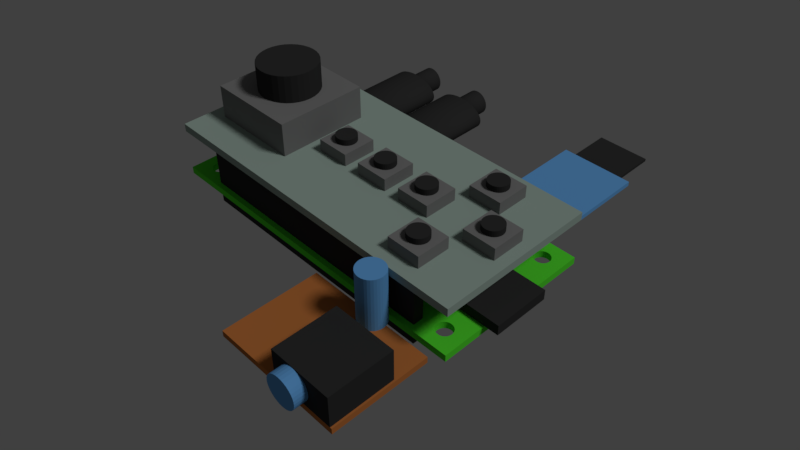 # Source: Pi_Zero.blend  (saved by Blender 2.78.0; exported with 4.5.12 LTS)
import bpy
from mathutils import Matrix  # noqa: F401  (used for matrix-valued properties, if any)

bpy.ops.wm.read_factory_settings(use_empty=True)
scene = bpy.context.scene
scene.name = 'Scene'

# ---- collections
col_collection_1 = bpy.data.collections.new('Collection 1'); scene.collection.children.link(col_collection_1)

# ---- materials (node trees are filled in below, after node groups)
mat_gpio_pins = bpy.data.materials.new('GPIO_Pins')
mat_gpio_pins.alpha_threshold = 0.0
mat_gpio_pins.use_transparent_shadow = False
mat_gpio_pins.diffuse_color = (0.03522, 0.03522, 0.03522, 1.0)
mat_gpio_pins.roughness = 0.5
mat_aluminum = bpy.data.materials.new('Aluminum')
mat_aluminum.alpha_threshold = 0.0
mat_aluminum.use_transparent_shadow = False
mat_aluminum.diffuse_color = (0.214, 0.214, 0.214, 1.0)
mat_aluminum.roughness = 0.5
mat_pcb = bpy.data.materials.new('PCB')
mat_pcb.alpha_threshold = 0.0
mat_pcb.use_transparent_shadow = False
mat_pcb.diffuse_color = (0.139, 0.4002, 0.8, 1.0)
mat_pcb.roughness = 0.5
mat_pcb.line_color = (0.0, 0.0, 0.0, 1.0)
mat_perfboard = bpy.data.materials.new('Perfboard')
mat_perfboard.alpha_threshold = 0.0
mat_perfboard.use_transparent_shadow = False
mat_perfboard.diffuse_color = (0.5277, 0.1783, 0.04741, 1.0)
mat_perfboard.roughness = 0.5
mat_joy_bonnet_pcb = bpy.data.materials.new('Joy_Bonnet_PCB')
mat_joy_bonnet_pcb.alpha_threshold = 0.0
mat_joy_bonnet_pcb.use_transparent_shadow = False
mat_joy_bonnet_pcb.diffuse_color = (0.3482, 0.448, 0.3967, 1.0)
mat_joy_bonnet_pcb.roughness = 0.5
mat_joy_bonnet_pcb.line_color = (0.0, 0.0, 0.0, 1.0)
mat_pi_zero_pcb = bpy.data.materials.new('Pi_Zero_PCB')
mat_pi_zero_pcb.alpha_threshold = 0.0
mat_pi_zero_pcb.use_transparent_shadow = False
mat_pi_zero_pcb.diffuse_color = (0.09779, 0.8, 0.03533, 1.0)
mat_pi_zero_pcb.roughness = 0.5
mat_pi_zero_pcb.line_color = (0.0, 0.0, 0.0, 1.0)

# ---- material node trees

# ---- world
world_world = bpy.data.worlds.new('World'); scene.world = world_world
world_world.color = (0.05088, 0.05088, 0.05088)
world_world.use_sun_shadow = False
world_world.sun_shadow_jitter_overblur = 0.0
world_world.cycles.sampling_method = 'MANUAL'

# ---- cameras
cam_camera = bpy.data.cameras.new('Camera')
cam_camera.clip_end = 185.1
cam_camera.lens = 35.0
cam_camera.sensor_width = 32.0
cam_camera.sensor_height = 18.0
cam_camera.ortho_scale = 7.314
cam_camera.dof.focus_distance = 0.0
cam_camera.dof.aperture_fstop = 128.0

# ---- lights
light_lamp = bpy.data.lights.new('Lamp', 'SUN')
light_lamp.transmission_factor = 0.0
light_lamp.cutoff_distance = 30.0
light_lamp.angle = 0.1993
light_lamp.energy = 1.0
light_lamp.shadow_buffer_clip_start = 1.001
light_lamp.shadow_soft_size = 0.1
light_lamp.shadow_cascade_max_distance = 1000.0

# ---- meshes
me_cylinder_005 = bpy.data.meshes.new('Cylinder.005')
me_cylinder_005.from_pydata([(1.568e-08, 0.4533, -1.616), (6.55e-09, 0.4533, -1.002), (0.1559, 0.4446, -1.616), (0.1559, 0.4446, -1.002), (0.3058, 0.4188, -1.616), (0.3058, 0.4188, -1.002), (0.4439, 0.3769, -1.616), (0.4439, 0.3769, -1.002), (0.565, 0.3205, -1.616), (0.565, 0.3205, -1.002), (0.6644, 0.2518, -1.616), (0.6644, 0.2518, -1.002), (0.7382, 0.1735, -1.616), (0.7382, 0.1735, -1.002), (0.7837, 0.08843, -1.616), (0.7837, 0.08843, -1.002), (0.799, 5.424e-08, -1.616), (0.799, 1.42e-08, -1.002), (0.7837, -0.08843, -1.616), (0.7837, -0.08843, -1.002), (0.7382, -0.1735, -1.616), (0.7382, -0.1735, -1.002), (0.6644, -0.2518, -1.616), (0.6644, -0.2518, -1.002), (0.565, -0.3205, -1.616), (0.565, -0.3205, -1.002), (0.4439, -0.3769, -1.616), (0.4439, -0.3769, -1.002), (0.3058, -0.4188, -1.616), (0.3058, -0.4188, -1.002), (0.1559, -0.4446, -1.616), (0.1559, -0.4446, -1.002), (-2.669e-07, -0.4533, -1.616), (-2.76e-07, -0.4533, -1.002), (-0.1559, -0.4446, -1.616), (-0.1559, -0.4446, -1.002), (-0.3058, -0.4188, -1.616), (-0.3058, -0.4188, -1.002), (-0.4439, -0.3769, -1.616), (-0.4439, -0.3769, -1.002), (-0.565, -0.3205, -1.616), (-0.565, -0.3205, -1.002), (-0.6644, -0.2518, -1.616), (-0.6644, -0.2518, -1.002), (-0.7382, -0.1735, -1.616), (-0.7382, -0.1735, -1.002), (-0.7837, -0.08843, -1.616), (-0.7837, -0.08843, -1.002), (-0.799, 4.577e-07, -1.616), (-0.799, 4.177e-07, -1.002), (-0.7837, 0.08843, -1.616), (-0.7837, 0.08843, -1.002), (-0.7382, 0.1735, -1.616), (-0.7382, 0.1735, -1.002), (-0.6644, 0.2518, -1.616), (-0.6644, 0.2518, -1.002), (-0.565, 0.3205, -1.616), (-0.565, 0.3205, -1.002), (-0.4439, 0.3769, -1.616), (-0.4439, 0.3769, -1.002), (-0.3058, 0.4188, -1.616), (-0.3058, 0.4188, -1.002), (-0.1559, 0.4446, -1.616), (-0.1559, 0.4446, -1.002), (0.0, 1.0, -1.0), (0.0, 1.0, 1.0), (0.1951, 0.9808, -1.0), (0.1951, 0.9808, 1.0), (0.3827, 0.9239, -1.0), (0.3827, 0.9239, 1.0), (0.5556, 0.8315, -1.0), (0.5556, 0.8315, 1.0), (0.7071, 0.7071, -1.0), (0.7071, 0.7071, 1.0), (0.8315, 0.5556, -1.0), (0.8315, 0.5556, 1.0), (0.9239, 0.3827, -1.0), (0.9239, 0.3827, 1.0), (0.9808, 0.1951, -1.0), (0.9808, 0.1951, 1.0), (1.0, 7.55e-08, -1.0), (1.0, 7.55e-08, 1.0), (0.9808, -0.1951, -1.0), (0.9808, -0.1951, 1.0), (0.9239, -0.3827, -1.0), (0.9239, -0.3827, 1.0), (0.8315, -0.5556, -1.0), (0.8315, -0.5556, 1.0), (0.7071, -0.7071, -1.0), (0.7071, -0.7071, 1.0), (0.5556, -0.8315, -1.0), (0.5556, -0.8315, 1.0), (0.3827, -0.9239, -1.0), (0.3827, -0.9239, 1.0), (0.1951, -0.9808, -1.0), (0.1951, -0.9808, 1.0), (-3.258e-07, -1.0, -1.0), (-3.258e-07, -1.0, 1.0), (-0.1951, -0.9808, -1.0), (-0.1951, -0.9808, 1.0), (-0.3827, -0.9239, -1.0), (-0.3827, -0.9239, 1.0), (-0.5556, -0.8315, -1.0), (-0.5556, -0.8315, 1.0), (-0.7071, -0.7071, -1.0), (-0.7071, -0.7071, 1.0), (-0.8315, -0.5556, -1.0), (-0.8315, -0.5556, 1.0), (-0.9239, -0.3827, -1.0), (-0.9239, -0.3827, 1.0), (-0.9808, -0.1951, -1.0), (-0.9808, -0.1951, 1.0), (-1.0, 9.656e-07, -1.0), (-1.0, 9.656e-07, 1.0), (-0.9808, 0.1951, -1.0), (-0.9808, 0.1951, 1.0), (-0.9239, 0.3827, -1.0), (-0.9239, 0.3827, 1.0), (-0.8315, 0.5556, -1.0), (-0.8315, 0.5556, 1.0), (-0.7071, 0.7071, -1.0), (-0.7071, 0.7071, 1.0), (-0.5556, 0.8315, -1.0), (-0.5556, 0.8315, 1.0), (-0.3827, 0.9239, -1.0), (-0.3827, 0.9239, 1.0), (-0.1951, 0.9808, -1.0), (-0.1951, 0.9808, 1.0), (-0.3182, 0.6355, 1.004), (-0.3182, -0.6355, 1.004), (0.03255, -0.6309, 1.004), (0.06973, -0.617, 1.004), (0.1058, -0.5942, 1.004), (0.1403, -0.5627, 1.004), (0.1726, -0.523, 1.004), (0.2024, -0.4757, 1.004), (0.2291, -0.4214, 1.004), (0.2524, -0.361, 1.004), (0.272, -0.2953, 1.004), (0.2875, -0.2254, 1.004), (0.2987, -0.1521, 1.004), (0.3056, -0.0766, 1.004), (-0.005183, -0.6355, 1.004), (0.3078, 1.933e-07, 1.004), (0.03255, 0.6309, 1.004), (0.06973, 0.617, 1.004), (0.1058, 0.5942, 1.004), (0.1403, 0.5627, 1.004), (0.1726, 0.523, 1.004), (0.2024, 0.4757, 1.004), (0.2291, 0.4214, 1.004), (0.2524, 0.361, 1.004), (0.272, 0.2953, 1.004), (0.2875, 0.2254, 1.004), (0.2987, 0.1521, 1.004), (0.3056, 0.0766, 1.004), (-0.005182, 0.6355, 1.004), (0.3078, 1.933e-07, 1.004), (-0.3182, 0.6355, 1.004), (-0.3182, -0.6355, 1.004), (-0.3182, -0.6355, 1.824), (-0.3182, 0.6355, 1.824), (0.3078, -2.732e-07, 1.824), (-0.005182, 0.6355, 1.824), (0.3056, 0.0766, 1.824), (0.2987, 0.1521, 1.824), (0.2875, 0.2254, 1.824), (0.272, 0.2953, 1.824), (0.2524, 0.361, 1.824), (0.2291, 0.4214, 1.824), (0.2024, 0.4757, 1.824), (0.1726, 0.523, 1.824), (0.1403, 0.5627, 1.824), (0.1058, 0.5942, 1.824), (0.06973, 0.617, 1.824), (0.03255, 0.6309, 1.824), (0.3078, -2.732e-07, 1.824), (-0.005182, -0.6355, 1.824), (0.3056, -0.0766, 1.824), (0.2987, -0.1521, 1.824), (0.2875, -0.2254, 1.824), (0.272, -0.2953, 1.824), (0.2524, -0.361, 1.824), (0.2291, -0.4214, 1.824), (0.2024, -0.4757, 1.824), (0.1726, -0.523, 1.824), (0.1403, -0.5627, 1.824), (0.1058, -0.5942, 1.824), (0.06973, -0.617, 1.824), (0.03255, -0.6309, 1.824), (-0.3182, -0.6355, 1.824), (-0.3182, 0.6355, 1.824)], [], [(0, 1, 3, 2), (2, 3, 5, 4), (4, 5, 7, 6), (6, 7, 9, 8), (8, 9, 11, 10), (10, 11, 13, 12), (12, 13, 15, 14), (14, 15, 17, 16), (16, 17, 19, 18), (18, 19, 21, 20), (20, 21, 23, 22), (22, 23, 25, 24), (24, 25, 27, 26), (26, 27, 29, 28), (28, 29, 31, 30), (30, 31, 33, 32), (32, 33, 35, 34), (34, 35, 37, 36), (36, 37, 39, 38), (38, 39, 41, 40), (40, 41, 43, 42), (42, 43, 45, 44), (44, 45, 47, 46), (46, 47, 49, 48), (48, 49, 51, 50), (50, 51, 53, 52), (52, 53, 55, 54), (54, 55, 57, 56), (56, 57, 59, 58), (58, 59, 61, 60), (3, 1, 63, 61, 59, 57, 55, 53, 51, 49, 47, 45, 43, 41, 39, 37, 35, 33, 31, 29, 27, 25, 23, 21, 19, 17, 15, 13, 11, 9, 7, 5), (60, 61, 63, 62), (62, 63, 1, 0), (0, 2, 4, 6, 8, 10, 12, 14, 16, 18, 20, 22, 24, 26, 28, 30, 32, 34, 36, 38, 40, 42, 44, 46, 48, 50, 52, 54, 56, 58, 60, 62), (64, 65, 67, 66), (66, 67, 69, 68), (68, 69, 71, 70), (70, 71, 73, 72), (72, 73, 75, 74), (74, 75, 77, 76), (76, 77, 79, 78), (78, 79, 81, 80), (80, 81, 83, 82), (82, 83, 85, 84), (84, 85, 87, 86), (86, 87, 89, 88), (88, 89, 91, 90), (90, 91, 93, 92), (92, 93, 95, 94), (94, 95, 97, 96), (96, 97, 99, 98), (98, 99, 101, 100), (100, 101, 103, 102), (102, 103, 105, 104), (104, 105, 107, 106), (106, 107, 109, 108), (108, 109, 111, 110), (110, 111, 113, 112), (112, 113, 115, 114), (114, 115, 117, 116), (116, 117, 119, 118), (118, 119, 121, 120), (120, 121, 123, 122), (122, 123, 125, 124), (67, 65, 127, 125, 123, 121, 119, 117, 115, 113, 111, 109, 107, 105, 103, 101, 99, 97, 95, 93, 91, 89, 87, 85, 83, 81, 79, 77, 75, 73, 71, 69), (124, 125, 127, 126), (126, 127, 65, 64), (64, 66, 68, 70, 72, 74, 76, 78, 80, 82, 84, 86, 88, 90, 92, 94, 96, 98, 100, 102, 104, 106, 108, 110, 112, 114, 116, 118, 120, 122, 124, 126), (172, 171, 148, 147), (180, 181, 138, 139), (160, 177, 189, 188, 187, 186, 185, 184, 183, 182, 181, 180, 179, 178, 176, 162, 164, 165, 166, 167, 168, 169, 170, 171, 172, 173, 174, 175, 163, 161), (161, 191, 190, 160), (169, 168, 151, 150), (189, 177, 142, 130), (182, 183, 136, 137), (162, 176, 143, 157), (170, 169, 150, 149), (175, 174, 145, 144), (181, 182, 137, 138), (190, 191, 128, 129), (171, 170, 149, 148), (160, 190, 129, 159), (173, 172, 147, 146), (158, 159, 129, 128), (179, 180, 139, 140), (176, 178, 141, 143), (166, 165, 154, 153), (174, 173, 146, 145), (165, 164, 155, 154), (159, 158, 156, 144, 145, 146, 147, 148, 149, 150, 151, 152, 153, 154, 155, 157, 143, 141, 140, 139, 138, 137, 136, 135, 134, 133, 132, 131, 130, 142), (186, 187, 132, 133), (187, 188, 131, 132), (191, 161, 158, 128), (185, 186, 133, 134), (164, 162, 157, 155), (178, 179, 140, 141), (167, 166, 153, 152), (161, 163, 156, 158), (184, 185, 134, 135), (188, 189, 130, 131), (168, 167, 152, 151), (177, 160, 159, 142), (183, 184, 135, 136), (163, 175, 144, 156)])
me_cylinder_005.polygons.foreach_set('use_smooth', [1, 1, 1, 1, 1, 1, 1, 1, 1, 1, 1, 1, 1, 1, 1, 1, 1, 1, 1, 1, 1, 1, 1, 1, 1, 1, 1, 1, 1, 1, 1, 1, 1, 1, 1, 1, 1, 1, 1, 1, 1, 1, 1, 1, 1, 1, 1, 1, 1, 1, 1, 1, 1, 1, 1, 1, 1, 1, 1, 1, 1, 1, 1, 1, 1, 1, 1, 1, 0, 0, 0, 0, 0, 0, 0, 0, 0, 0, 0, 0, 0, 0, 0, 0, 0, 0, 0, 0, 0, 0, 0, 0, 0, 0, 0, 0, 0, 0, 0, 0, 0, 0, 0, 0])
me_cylinder_005.polygons.foreach_set('material_index', [0, 0, 0, 0, 0, 0, 0, 0, 0, 0, 0, 0, 0, 0, 0, 0, 0, 0, 0, 0, 0, 0, 0, 0, 0, 0, 0, 0, 0, 0, 0, 0, 0, 0, 0, 0, 0, 0, 0, 0, 0, 0, 0, 0, 0, 0, 0, 0, 0, 0, 0, 0, 0, 0, 0, 0, 0, 0, 0, 0, 0, 0, 0, 0, 0, 0, 0, 0, 1, 1, 1, 1, 1, 1, 1, 1, 1, 1, 1, 1, 1, 1, 1, 1, 1, 1, 1, 1, 1, 1, 1, 1, 1, 1, 1, 1, 1, 1, 1, 1, 1, 1, 1, 1])
me_cylinder_005.materials.append(mat_gpio_pins)
me_cylinder_005.materials.append(mat_aluminum)
me_cylinder_005.use_remesh_preserve_volume = False
me_cylinder_005.use_remesh_preserve_attributes = False
me_cylinder_005.use_mirror_vertex_groups = False
me_cylinder_005.update()
me_cube_003 = bpy.data.meshes.new('Cube.003')
me_cube_003.from_pydata([(-0.7087, 0.8222, -0.5682), (-0.7087, 0.8222, 0.5682), (-0.7087, 1.964, -0.5682), (-0.7087, 1.964, 0.5682), (0.7087, 0.8222, -0.5682), (0.7087, 0.8222, 0.5682), (0.7087, 1.964, -0.5682), (0.7087, 1.964, 0.5682), (-0.7539, -0.967, 4.57), (0.7557, -0.967, 4.57), (0.0009272, -0.967, -0.9071), (0.7557, -0.967, 1.832), (0.09191, -0.967, -0.8871), (0.1816, -0.967, -0.8275), (0.2686, -0.967, -0.7291), (0.3517, -0.967, -0.5934), (0.4297, -0.967, -0.4223), (0.5014, -0.967, -0.2184), (0.5659, -0.967, 0.01547), (0.6221, -0.967, 0.2758), (0.6693, -0.967, 0.5588), (0.7067, -0.967, 0.8604), (0.7338, -0.967, 1.176), (0.7502, -0.967, 1.501), (0.0009272, -0.967, -0.9071), (-0.7539, -0.967, 1.832), (-0.09005, -0.967, -0.8871), (-0.1797, -0.967, -0.8275), (-0.2667, -0.967, -0.7291), (-0.3498, -0.967, -0.5934), (-0.4278, -0.967, -0.4223), (-0.4996, -0.967, -0.2184), (-0.564, -0.967, 0.01547), (-0.6202, -0.967, 0.2758), (-0.6674, -0.967, 0.5588), (-0.7048, -0.967, 0.8604), (-0.7319, -0.967, 1.176), (-0.7484, -0.967, 1.501), (-0.7539, -0.967, 4.57), (0.7557, -0.967, 4.57), (0.7557, -2.115, 4.57), (-0.7539, -2.115, 4.57), (-0.7484, -2.115, 1.501), (-0.7319, -2.115, 1.176), (-0.7048, -2.115, 0.8604), (-0.6674, -2.115, 0.5588), (-0.6202, -2.115, 0.2758), (-0.564, -2.115, 0.01547), (-0.4996, -2.115, -0.2184), (-0.4278, -2.115, -0.4223), (-0.3498, -2.115, -0.5934), (-0.2667, -2.115, -0.7291), (-0.1797, -2.115, -0.8275), (-0.09005, -2.115, -0.8871), (-0.7539, -2.115, 1.832), (0.0009266, -2.115, -0.9071), (0.7502, -2.115, 1.501), (0.7338, -2.115, 1.176), (0.7067, -2.115, 0.8604), (0.6693, -2.115, 0.5588), (0.6221, -2.115, 0.2758), (0.5659, -2.115, 0.01547), (0.5014, -2.115, -0.2184), (0.4297, -2.115, -0.4223), (0.3517, -2.115, -0.5934), (0.2686, -2.115, -0.7291), (0.1816, -2.115, -0.8275), (0.09191, -2.115, -0.8871), (0.7557, -2.115, 1.832), (0.0009266, -2.115, -0.9071), (0.7557, -2.115, 4.57), (-0.7539, -2.115, 4.57), (-1.0, -1.0, -1.0), (-1.0, -1.0, 1.0), (-1.0, 1.0, -1.0), (-1.0, 1.0, 1.0), (1.0, -1.0, -1.0), (1.0, -1.0, 1.0), (1.0, 1.0, -1.0), (1.0, 1.0, 1.0)], [], [(0, 1, 3, 2), (2, 3, 7, 6), (6, 7, 5, 4), (4, 5, 1, 0), (2, 6, 4, 0), (7, 3, 1, 5), (8, 9, 11, 23, 22, 21, 20, 19, 18, 17, 16, 15, 14, 13, 12, 10, 24, 26, 27, 28, 29, 30, 31, 32, 33, 34, 35, 36, 37, 25), (9, 8, 38, 39), (38, 8, 71, 41), (27, 26, 53, 52), (29, 28, 51, 50), (10, 12, 67, 69), (19, 20, 59, 60), (11, 9, 70, 68), (28, 27, 52, 51), (37, 36, 43, 42), (9, 39, 40, 70), (8, 25, 54, 71), (20, 21, 58, 59), (24, 10, 69, 55), (39, 38, 41, 40), (70, 40, 41, 71), (21, 22, 57, 58), (23, 11, 68, 56), (32, 31, 48, 47), (25, 37, 42, 54), (33, 32, 47, 46), (71, 54, 42, 43, 44, 45, 46, 47, 48, 49, 50, 51, 52, 53, 55, 69, 67, 66, 65, 64, 63, 62, 61, 60, 59, 58, 57, 56, 68, 70), (15, 16, 63, 64), (14, 15, 64, 65), (26, 24, 55, 53), (16, 17, 62, 63), (34, 33, 46, 45), (22, 23, 56, 57), (31, 30, 49, 48), (13, 14, 65, 66), (17, 18, 61, 62), (35, 34, 45, 44), (30, 29, 50, 49), (12, 13, 66, 67), (18, 19, 60, 61), (36, 35, 44, 43), (72, 73, 75, 74), (74, 75, 79, 78), (78, 79, 77, 76), (76, 77, 73, 72), (74, 78, 76, 72), (79, 75, 73, 77)])
me_cube_003.polygons.foreach_set('material_index', [1, 1, 1, 1, 1, 1, 2, 2, 2, 2, 2, 2, 2, 2, 2, 2, 2, 2, 2, 2, 2, 2, 2, 2, 2, 2, 2, 2, 2, 2, 2, 2, 2, 2, 2, 2, 2, 2, 2, 2, 2, 2, 0, 0, 0, 0, 0, 0])
me_cube_003.materials.append(mat_pcb)
me_cube_003.materials.append(mat_gpio_pins)
me_cube_003.materials.append(mat_aluminum)
me_cube_003.use_remesh_preserve_volume = False
me_cube_003.use_remesh_preserve_attributes = False
me_cube_003.use_mirror_vertex_groups = False
me_cube_003.update()
me_cylinder_004 = bpy.data.meshes.new('Cylinder.004')
me_cylinder_004.from_pydata([(1.568e-08, 0.4533, -1.616), (6.55e-09, 0.4533, -1.002), (0.1559, 0.4446, -1.616), (0.1559, 0.4446, -1.002), (0.3058, 0.4188, -1.616), (0.3058, 0.4188, -1.002), (0.4439, 0.3769, -1.616), (0.4439, 0.3769, -1.002), (0.565, 0.3205, -1.616), (0.565, 0.3205, -1.002), (0.6644, 0.2518, -1.616), (0.6644, 0.2518, -1.002), (0.7382, 0.1735, -1.616), (0.7382, 0.1735, -1.002), (0.7837, 0.08843, -1.616), (0.7837, 0.08843, -1.002), (0.799, 5.424e-08, -1.616), (0.799, 1.42e-08, -1.002), (0.7837, -0.08843, -1.616), (0.7837, -0.08843, -1.002), (0.7382, -0.1735, -1.616), (0.7382, -0.1735, -1.002), (0.6644, -0.2518, -1.616), (0.6644, -0.2518, -1.002), (0.565, -0.3205, -1.616), (0.565, -0.3205, -1.002), (0.4439, -0.3769, -1.616), (0.4439, -0.3769, -1.002), (0.3058, -0.4188, -1.616), (0.3058, -0.4188, -1.002), (0.1559, -0.4446, -1.616), (0.1559, -0.4446, -1.002), (-2.669e-07, -0.4533, -1.616), (-2.76e-07, -0.4533, -1.002), (-0.1559, -0.4446, -1.616), (-0.1559, -0.4446, -1.002), (-0.3058, -0.4188, -1.616), (-0.3058, -0.4188, -1.002), (-0.4439, -0.3769, -1.616), (-0.4439, -0.3769, -1.002), (-0.565, -0.3205, -1.616), (-0.565, -0.3205, -1.002), (-0.6644, -0.2518, -1.616), (-0.6644, -0.2518, -1.002), (-0.7382, -0.1735, -1.616), (-0.7382, -0.1735, -1.002), (-0.7837, -0.08843, -1.616), (-0.7837, -0.08843, -1.002), (-0.799, 4.577e-07, -1.616), (-0.799, 4.177e-07, -1.002), (-0.7837, 0.08843, -1.616), (-0.7837, 0.08843, -1.002), (-0.7382, 0.1735, -1.616), (-0.7382, 0.1735, -1.002), (-0.6644, 0.2518, -1.616), (-0.6644, 0.2518, -1.002), (-0.565, 0.3205, -1.616), (-0.565, 0.3205, -1.002), (-0.4439, 0.3769, -1.616), (-0.4439, 0.3769, -1.002), (-0.3058, 0.4188, -1.616), (-0.3058, 0.4188, -1.002), (-0.1559, 0.4446, -1.616), (-0.1559, 0.4446, -1.002), (0.0, 1.0, -1.0), (0.0, 1.0, 1.0), (0.1951, 0.9808, -1.0), (0.1951, 0.9808, 1.0), (0.3827, 0.9239, -1.0), (0.3827, 0.9239, 1.0), (0.5556, 0.8315, -1.0), (0.5556, 0.8315, 1.0), (0.7071, 0.7071, -1.0), (0.7071, 0.7071, 1.0), (0.8315, 0.5556, -1.0), (0.8315, 0.5556, 1.0), (0.9239, 0.3827, -1.0), (0.9239, 0.3827, 1.0), (0.9808, 0.1951, -1.0), (0.9808, 0.1951, 1.0), (1.0, 7.55e-08, -1.0), (1.0, 7.55e-08, 1.0), (0.9808, -0.1951, -1.0), (0.9808, -0.1951, 1.0), (0.9239, -0.3827, -1.0), (0.9239, -0.3827, 1.0), (0.8315, -0.5556, -1.0), (0.8315, -0.5556, 1.0), (0.7071, -0.7071, -1.0), (0.7071, -0.7071, 1.0), (0.5556, -0.8315, -1.0), (0.5556, -0.8315, 1.0), (0.3827, -0.9239, -1.0), (0.3827, -0.9239, 1.0), (0.1951, -0.9808, -1.0), (0.1951, -0.9808, 1.0), (-3.258e-07, -1.0, -1.0), (-3.258e-07, -1.0, 1.0), (-0.1951, -0.9808, -1.0), (-0.1951, -0.9808, 1.0), (-0.3827, -0.9239, -1.0), (-0.3827, -0.9239, 1.0), (-0.5556, -0.8315, -1.0), (-0.5556, -0.8315, 1.0), (-0.7071, -0.7071, -1.0), (-0.7071, -0.7071, 1.0), (-0.8315, -0.5556, -1.0), (-0.8315, -0.5556, 1.0), (-0.9239, -0.3827, -1.0), (-0.9239, -0.3827, 1.0), (-0.9808, -0.1951, -1.0), (-0.9808, -0.1951, 1.0), (-1.0, 9.656e-07, -1.0), (-1.0, 9.656e-07, 1.0), (-0.9808, 0.1951, -1.0), (-0.9808, 0.1951, 1.0), (-0.9239, 0.3827, -1.0), (-0.9239, 0.3827, 1.0), (-0.8315, 0.5556, -1.0), (-0.8315, 0.5556, 1.0), (-0.7071, 0.7071, -1.0), (-0.7071, 0.7071, 1.0), (-0.5556, 0.8315, -1.0), (-0.5556, 0.8315, 1.0), (-0.3827, 0.9239, -1.0), (-0.3827, 0.9239, 1.0), (-0.1951, 0.9808, -1.0), (-0.1951, 0.9808, 1.0), (-0.3182, 0.6355, 1.004), (-0.3182, -0.6355, 1.004), (0.03255, -0.6309, 1.004), (0.06973, -0.617, 1.004), (0.1058, -0.5942, 1.004), (0.1403, -0.5627, 1.004), (0.1726, -0.523, 1.004), (0.2024, -0.4757, 1.004), (0.2291, -0.4214, 1.004), (0.2524, -0.361, 1.004), (0.272, -0.2953, 1.004), (0.2875, -0.2254, 1.004), (0.2987, -0.1521, 1.004), (0.3056, -0.0766, 1.004), (-0.005183, -0.6355, 1.004), (0.3078, 1.933e-07, 1.004), (0.03255, 0.6309, 1.004), (0.06973, 0.617, 1.004), (0.1058, 0.5942, 1.004), (0.1403, 0.5627, 1.004), (0.1726, 0.523, 1.004), (0.2024, 0.4757, 1.004), (0.2291, 0.4214, 1.004), (0.2524, 0.361, 1.004), (0.272, 0.2953, 1.004), (0.2875, 0.2254, 1.004), (0.2987, 0.1521, 1.004), (0.3056, 0.0766, 1.004), (-0.005182, 0.6355, 1.004), (0.3078, 1.933e-07, 1.004), (-0.3182, 0.6355, 1.004), (-0.3182, -0.6355, 1.004), (-0.3182, -0.6355, 1.824), (-0.3182, 0.6355, 1.824), (0.3078, -2.732e-07, 1.824), (-0.005182, 0.6355, 1.824), (0.3056, 0.0766, 1.824), (0.2987, 0.1521, 1.824), (0.2875, 0.2254, 1.824), (0.272, 0.2953, 1.824), (0.2524, 0.361, 1.824), (0.2291, 0.4214, 1.824), (0.2024, 0.4757, 1.824), (0.1726, 0.523, 1.824), (0.1403, 0.5627, 1.824), (0.1058, 0.5942, 1.824), (0.06973, 0.617, 1.824), (0.03255, 0.6309, 1.824), (0.3078, -2.732e-07, 1.824), (-0.005182, -0.6355, 1.824), (0.3056, -0.0766, 1.824), (0.2987, -0.1521, 1.824), (0.2875, -0.2254, 1.824), (0.272, -0.2953, 1.824), (0.2524, -0.361, 1.824), (0.2291, -0.4214, 1.824), (0.2024, -0.4757, 1.824), (0.1726, -0.523, 1.824), (0.1403, -0.5627, 1.824), (0.1058, -0.5942, 1.824), (0.06973, -0.617, 1.824), (0.03255, -0.6309, 1.824), (-0.3182, -0.6355, 1.824), (-0.3182, 0.6355, 1.824)], [], [(0, 1, 3, 2), (2, 3, 5, 4), (4, 5, 7, 6), (6, 7, 9, 8), (8, 9, 11, 10), (10, 11, 13, 12), (12, 13, 15, 14), (14, 15, 17, 16), (16, 17, 19, 18), (18, 19, 21, 20), (20, 21, 23, 22), (22, 23, 25, 24), (24, 25, 27, 26), (26, 27, 29, 28), (28, 29, 31, 30), (30, 31, 33, 32), (32, 33, 35, 34), (34, 35, 37, 36), (36, 37, 39, 38), (38, 39, 41, 40), (40, 41, 43, 42), (42, 43, 45, 44), (44, 45, 47, 46), (46, 47, 49, 48), (48, 49, 51, 50), (50, 51, 53, 52), (52, 53, 55, 54), (54, 55, 57, 56), (56, 57, 59, 58), (58, 59, 61, 60), (3, 1, 63, 61, 59, 57, 55, 53, 51, 49, 47, 45, 43, 41, 39, 37, 35, 33, 31, 29, 27, 25, 23, 21, 19, 17, 15, 13, 11, 9, 7, 5), (60, 61, 63, 62), (62, 63, 1, 0), (0, 2, 4, 6, 8, 10, 12, 14, 16, 18, 20, 22, 24, 26, 28, 30, 32, 34, 36, 38, 40, 42, 44, 46, 48, 50, 52, 54, 56, 58, 60, 62), (64, 65, 67, 66), (66, 67, 69, 68), (68, 69, 71, 70), (70, 71, 73, 72), (72, 73, 75, 74), (74, 75, 77, 76), (76, 77, 79, 78), (78, 79, 81, 80), (80, 81, 83, 82), (82, 83, 85, 84), (84, 85, 87, 86), (86, 87, 89, 88), (88, 89, 91, 90), (90, 91, 93, 92), (92, 93, 95, 94), (94, 95, 97, 96), (96, 97, 99, 98), (98, 99, 101, 100), (100, 101, 103, 102), (102, 103, 105, 104), (104, 105, 107, 106), (106, 107, 109, 108), (108, 109, 111, 110), (110, 111, 113, 112), (112, 113, 115, 114), (114, 115, 117, 116), (116, 117, 119, 118), (118, 119, 121, 120), (120, 121, 123, 122), (122, 123, 125, 124), (67, 65, 127, 125, 123, 121, 119, 117, 115, 113, 111, 109, 107, 105, 103, 101, 99, 97, 95, 93, 91, 89, 87, 85, 83, 81, 79, 77, 75, 73, 71, 69), (124, 125, 127, 126), (126, 127, 65, 64), (64, 66, 68, 70, 72, 74, 76, 78, 80, 82, 84, 86, 88, 90, 92, 94, 96, 98, 100, 102, 104, 106, 108, 110, 112, 114, 116, 118, 120, 122, 124, 126), (172, 171, 148, 147), (180, 181, 138, 139), (160, 177, 189, 188, 187, 186, 185, 184, 183, 182, 181, 180, 179, 178, 176, 162, 164, 165, 166, 167, 168, 169, 170, 171, 172, 173, 174, 175, 163, 161), (161, 191, 190, 160), (169, 168, 151, 150), (189, 177, 142, 130), (182, 183, 136, 137), (162, 176, 143, 157), (170, 169, 150, 149), (175, 174, 145, 144), (181, 182, 137, 138), (190, 191, 128, 129), (171, 170, 149, 148), (160, 190, 129, 159), (173, 172, 147, 146), (158, 159, 129, 128), (179, 180, 139, 140), (176, 178, 141, 143), (166, 165, 154, 153), (174, 173, 146, 145), (165, 164, 155, 154), (159, 158, 156, 144, 145, 146, 147, 148, 149, 150, 151, 152, 153, 154, 155, 157, 143, 141, 140, 139, 138, 137, 136, 135, 134, 133, 132, 131, 130, 142), (186, 187, 132, 133), (187, 188, 131, 132), (191, 161, 158, 128), (185, 186, 133, 134), (164, 162, 157, 155), (178, 179, 140, 141), (167, 166, 153, 152), (161, 163, 156, 158), (184, 185, 134, 135), (188, 189, 130, 131), (168, 167, 152, 151), (177, 160, 159, 142), (183, 184, 135, 136), (163, 175, 144, 156)])
me_cylinder_004.polygons.foreach_set('use_smooth', [1, 1, 1, 1, 1, 1, 1, 1, 1, 1, 1, 1, 1, 1, 1, 1, 1, 1, 1, 1, 1, 1, 1, 1, 1, 1, 1, 1, 1, 1, 1, 1, 1, 1, 1, 1, 1, 1, 1, 1, 1, 1, 1, 1, 1, 1, 1, 1, 1, 1, 1, 1, 1, 1, 1, 1, 1, 1, 1, 1, 1, 1, 1, 1, 1, 1, 1, 1, 0, 0, 0, 0, 0, 0, 0, 0, 0, 0, 0, 0, 0, 0, 0, 0, 0, 0, 0, 0, 0, 0, 0, 0, 0, 0, 0, 0, 0, 0, 0, 0, 0, 0, 0, 0])
me_cylinder_004.polygons.foreach_set('material_index', [0, 0, 0, 0, 0, 0, 0, 0, 0, 0, 0, 0, 0, 0, 0, 0, 0, 0, 0, 0, 0, 0, 0, 0, 0, 0, 0, 0, 0, 0, 0, 0, 0, 0, 0, 0, 0, 0, 0, 0, 0, 0, 0, 0, 0, 0, 0, 0, 0, 0, 0, 0, 0, 0, 0, 0, 0, 0, 0, 0, 0, 0, 0, 0, 0, 0, 0, 0, 1, 1, 1, 1, 1, 1, 1, 1, 1, 1, 1, 1, 1, 1, 1, 1, 1, 1, 1, 1, 1, 1, 1, 1, 1, 1, 1, 1, 1, 1, 1, 1, 1, 1, 1, 1])
me_cylinder_004.materials.append(mat_gpio_pins)
me_cylinder_004.materials.append(mat_aluminum)
me_cylinder_004.use_remesh_preserve_volume = False
me_cylinder_004.use_remesh_preserve_attributes = False
me_cylinder_004.use_mirror_vertex_groups = False
me_cylinder_004.update()
me_cylinder_003 = bpy.data.meshes.new('Cylinder.003')
me_cylinder_003.from_pydata([(0.0, 1.0, -1.0), (0.0, 1.0, 1.0), (0.1951, 0.9808, -1.0), (0.1951, 0.9808, 1.0), (0.3827, 0.9239, -1.0), (0.3827, 0.9239, 1.0), (0.5556, 0.8315, -1.0), (0.5556, 0.8315, 1.0), (0.7071, 0.7071, -1.0), (0.7071, 0.7071, 1.0), (0.8315, 0.5556, -1.0), (0.8315, 0.5556, 1.0), (0.9239, 0.3827, -1.0), (0.9239, 0.3827, 1.0), (0.9808, 0.1951, -1.0), (0.9808, 0.1951, 1.0), (1.0, 7.55e-08, -1.0), (1.0, 7.55e-08, 1.0), (0.9808, -0.1951, -1.0), (0.9808, -0.1951, 1.0), (0.9239, -0.3827, -1.0), (0.9239, -0.3827, 1.0), (0.8315, -0.5556, -1.0), (0.8315, -0.5556, 1.0), (0.7071, -0.7071, -1.0), (0.7071, -0.7071, 1.0), (0.5556, -0.8315, -1.0), (0.5556, -0.8315, 1.0), (0.3827, -0.9239, -1.0), (0.3827, -0.9239, 1.0), (0.1951, -0.9808, -1.0), (0.1951, -0.9808, 1.0), (-3.258e-07, -1.0, -1.0), (-3.258e-07, -1.0, 1.0), (-0.1951, -0.9808, -1.0), (-0.1951, -0.9808, 1.0), (-0.3827, -0.9239, -1.0), (-0.3827, -0.9239, 1.0), (-0.5556, -0.8315, -1.0), (-0.5556, -0.8315, 1.0), (-0.7071, -0.7071, -1.0), (-0.7071, -0.7071, 1.0), (-0.8315, -0.5556, -1.0), (-0.8315, -0.5556, 1.0), (-0.9239, -0.3827, -1.0), (-0.9239, -0.3827, 1.0), (-0.9808, -0.1951, -1.0), (-0.9808, -0.1951, 1.0), (-1.0, 9.656e-07, -1.0), (-1.0, 9.656e-07, 1.0), (-0.9808, 0.1951, -1.0), (-0.9808, 0.1951, 1.0), (-0.9239, 0.3827, -1.0), (-0.9239, 0.3827, 1.0), (-0.8315, 0.5556, -1.0), (-0.8315, 0.5556, 1.0), (-0.7071, 0.7071, -1.0), (-0.7071, 0.7071, 1.0), (-0.5556, 0.8315, -1.0), (-0.5556, 0.8315, 1.0), (-0.3827, 0.9239, -1.0), (-0.3827, 0.9239, 1.0), (-0.1951, 0.9808, -1.0), (-0.1951, 0.9808, 1.0)], [], [(0, 1, 3, 2), (2, 3, 5, 4), (4, 5, 7, 6), (6, 7, 9, 8), (8, 9, 11, 10), (10, 11, 13, 12), (12, 13, 15, 14), (14, 15, 17, 16), (16, 17, 19, 18), (18, 19, 21, 20), (20, 21, 23, 22), (22, 23, 25, 24), (24, 25, 27, 26), (26, 27, 29, 28), (28, 29, 31, 30), (30, 31, 33, 32), (32, 33, 35, 34), (34, 35, 37, 36), (36, 37, 39, 38), (38, 39, 41, 40), (40, 41, 43, 42), (42, 43, 45, 44), (44, 45, 47, 46), (46, 47, 49, 48), (48, 49, 51, 50), (50, 51, 53, 52), (52, 53, 55, 54), (54, 55, 57, 56), (56, 57, 59, 58), (58, 59, 61, 60), (3, 1, 63, 61, 59, 57, 55, 53, 51, 49, 47, 45, 43, 41, 39, 37, 35, 33, 31, 29, 27, 25, 23, 21, 19, 17, 15, 13, 11, 9, 7, 5), (60, 61, 63, 62), (62, 63, 1, 0), (0, 2, 4, 6, 8, 10, 12, 14, 16, 18, 20, 22, 24, 26, 28, 30, 32, 34, 36, 38, 40, 42, 44, 46, 48, 50, 52, 54, 56, 58, 60, 62)])
me_cylinder_003.materials.append(mat_pcb)
me_cylinder_003.use_remesh_preserve_volume = False
me_cylinder_003.use_remesh_preserve_attributes = False
me_cylinder_003.use_mirror_vertex_groups = False
me_cylinder_003.update()
me_plane_002 = bpy.data.meshes.new('Plane.002')
me_plane_002.from_pydata([(-1.0, -1.0, 0.0), (1.0, -1.0, 0.0), (-1.0, 1.0, 0.0), (1.0, 1.0, 0.0), (-1.0, -1.0, 2.0), (1.0, -1.0, 2.0), (-1.0, 1.0, 2.0), (1.0, 1.0, 2.0)], [], [(0, 2, 3, 1), (4, 5, 7, 6), (3, 2, 6, 7), (0, 1, 5, 4), (1, 3, 7, 5), (2, 0, 4, 6)])
me_plane_002.materials.append(mat_gpio_pins)
me_plane_002.use_remesh_preserve_volume = False
me_plane_002.use_remesh_preserve_attributes = False
me_plane_002.use_mirror_vertex_groups = False
me_plane_002.update()
me_cylinder_002 = bpy.data.meshes.new('Cylinder.002')
me_cylinder_002.from_pydata([(0.0, 1.0, -1.0), (0.0, 1.0, 1.0), (0.1951, 0.9808, -1.0), (0.1951, 0.9808, 1.0), (0.3827, 0.9239, -1.0), (0.3827, 0.9239, 1.0), (0.5556, 0.8315, -1.0), (0.5556, 0.8315, 1.0), (0.7071, 0.7071, -1.0), (0.7071, 0.7071, 1.0), (0.8315, 0.5556, -1.0), (0.8315, 0.5556, 1.0), (0.9239, 0.3827, -1.0), (0.9239, 0.3827, 1.0), (0.9808, 0.1951, -1.0), (0.9808, 0.1951, 1.0), (1.0, 7.55e-08, -1.0), (1.0, 7.55e-08, 1.0), (0.9808, -0.1951, -1.0), (0.9808, -0.1951, 1.0), (0.9239, -0.3827, -1.0), (0.9239, -0.3827, 1.0), (0.8315, -0.5556, -1.0), (0.8315, -0.5556, 1.0), (0.7071, -0.7071, -1.0), (0.7071, -0.7071, 1.0), (0.5556, -0.8315, -1.0), (0.5556, -0.8315, 1.0), (0.3827, -0.9239, -1.0), (0.3827, -0.9239, 1.0), (0.1951, -0.9808, -1.0), (0.1951, -0.9808, 1.0), (-3.258e-07, -1.0, -1.0), (-3.258e-07, -1.0, 1.0), (-0.1951, -0.9808, -1.0), (-0.1951, -0.9808, 1.0), (-0.3827, -0.9239, -1.0), (-0.3827, -0.9239, 1.0), (-0.5556, -0.8315, -1.0), (-0.5556, -0.8315, 1.0), (-0.7071, -0.7071, -1.0), (-0.7071, -0.7071, 1.0), (-0.8315, -0.5556, -1.0), (-0.8315, -0.5556, 1.0), (-0.9239, -0.3827, -1.0), (-0.9239, -0.3827, 1.0), (-0.9808, -0.1951, -1.0), (-0.9808, -0.1951, 1.0), (-1.0, 9.656e-07, -1.0), (-1.0, 9.656e-07, 1.0), (-0.9808, 0.1951, -1.0), (-0.9808, 0.1951, 1.0), (-0.9239, 0.3827, -1.0), (-0.9239, 0.3827, 1.0), (-0.8315, 0.5556, -1.0), (-0.8315, 0.5556, 1.0), (-0.7071, 0.7071, -1.0), (-0.7071, 0.7071, 1.0), (-0.5556, 0.8315, -1.0), (-0.5556, 0.8315, 1.0), (-0.3827, 0.9239, -1.0), (-0.3827, 0.9239, 1.0), (-0.1951, 0.9808, -1.0), (-0.1951, 0.9808, 1.0)], [], [(0, 1, 3, 2), (2, 3, 5, 4), (4, 5, 7, 6), (6, 7, 9, 8), (8, 9, 11, 10), (10, 11, 13, 12), (12, 13, 15, 14), (14, 15, 17, 16), (16, 17, 19, 18), (18, 19, 21, 20), (20, 21, 23, 22), (22, 23, 25, 24), (24, 25, 27, 26), (26, 27, 29, 28), (28, 29, 31, 30), (30, 31, 33, 32), (32, 33, 35, 34), (34, 35, 37, 36), (36, 37, 39, 38), (38, 39, 41, 40), (40, 41, 43, 42), (42, 43, 45, 44), (44, 45, 47, 46), (46, 47, 49, 48), (48, 49, 51, 50), (50, 51, 53, 52), (52, 53, 55, 54), (54, 55, 57, 56), (56, 57, 59, 58), (58, 59, 61, 60), (3, 1, 63, 61, 59, 57, 55, 53, 51, 49, 47, 45, 43, 41, 39, 37, 35, 33, 31, 29, 27, 25, 23, 21, 19, 17, 15, 13, 11, 9, 7, 5), (60, 61, 63, 62), (62, 63, 1, 0), (0, 2, 4, 6, 8, 10, 12, 14, 16, 18, 20, 22, 24, 26, 28, 30, 32, 34, 36, 38, 40, 42, 44, 46, 48, 50, 52, 54, 56, 58, 60, 62)])
me_cylinder_002.materials.append(mat_pcb)
me_cylinder_002.use_remesh_preserve_volume = False
me_cylinder_002.use_remesh_preserve_attributes = False
me_cylinder_002.use_mirror_vertex_groups = False
me_cylinder_002.update()
me_cube_012 = bpy.data.meshes.new('Cube.012')
me_cube_012.from_pydata([(-1.0, -1.0, -1.0), (-1.0, -1.0, 1.0), (-1.0, 1.0, -1.0), (-1.0, 1.0, 1.0), (1.0, -1.0, -1.0), (1.0, -1.0, 1.0), (1.0, 1.0, -1.0), (1.0, 1.0, 1.0)], [], [(0, 1, 3, 2), (2, 3, 7, 6), (6, 7, 5, 4), (4, 5, 1, 0), (2, 6, 4, 0), (7, 3, 1, 5)])
me_cube_012.materials.append(mat_perfboard)
me_cube_012.use_remesh_preserve_volume = False
me_cube_012.use_remesh_preserve_attributes = False
me_cube_012.use_mirror_vertex_groups = False
me_cube_012.update()
me_plane = bpy.data.meshes.new('Plane')
me_plane.from_pydata([(-1.0, -1.0, 0.0), (1.0, -1.0, 0.0), (-1.0, 1.0, 0.0), (1.0, 1.0, 0.0), (-1.0, -1.0, 2.0), (1.0, -1.0, 2.0), (-1.0, 1.0, 2.0), (1.0, 1.0, 2.0)], [], [(0, 2, 3, 1), (4, 5, 7, 6), (3, 2, 6, 7), (0, 1, 5, 4), (1, 3, 7, 5), (2, 0, 4, 6)])
me_plane.materials.append(mat_gpio_pins)
me_plane.use_remesh_preserve_volume = False
me_plane.use_remesh_preserve_attributes = False
me_plane.use_mirror_vertex_groups = False
me_plane.update()
me_plane_001 = bpy.data.meshes.new('Plane.001')
me_plane_001.from_pydata([(-1.0, -1.0, 0.0), (1.0, -1.0, 0.0), (0.0, 1.0, 0.0), (1.0, 0.0, 0.0), (0.1205, 0.9927, 0.0), (0.2393, 0.9709, 0.0), (0.3546, 0.935, 0.0), (0.4647, 0.8855, 0.0), (0.5681, 0.823, 0.0), (0.6631, 0.7485, 0.0), (0.7485, 0.6631, 0.0), (0.823, 0.5681, 0.0), (0.8855, 0.4647, 0.0), (0.935, 0.3546, 0.0), (0.9709, 0.2393, 0.0), (0.9927, 0.1205, 0.0), (0.0, 1.0, 0.0), (-1.0, 0.0, 0.0), (-0.1205, 0.9927, 0.0), (-0.2393, 0.9709, 0.0), (-0.3546, 0.935, 0.0), (-0.4647, 0.8855, 0.0), (-0.5681, 0.823, 0.0), (-0.6631, 0.7485, 0.0), (-0.7485, 0.6631, 0.0), (-0.823, 0.5681, 0.0), (-0.8855, 0.4647, 0.0), (-0.935, 0.3546, 0.0), (-0.9709, 0.2393, 0.0), (-0.9927, 0.1205, 0.0), (-1.0, -1.0, 0.0), (1.0, -1.0, 0.0), (-1.0, -1.0, 5.57), (1.0, -1.0, 5.57), (0.0, 1.0, 5.57), (1.0, 0.0, 5.57), (0.1205, 0.9927, 5.57), (0.2393, 0.9709, 5.57), (0.3546, 0.935, 5.57), (0.4647, 0.8855, 5.57), (0.5681, 0.823, 5.57), (0.6631, 0.7485, 5.57), (0.7485, 0.6631, 5.57), (0.823, 0.5681, 5.57), (0.8855, 0.4647, 5.57), (0.935, 0.3546, 5.57), (0.9709, 0.2393, 5.57), (0.9927, 0.1205, 5.57), (0.0, 1.0, 5.57), (-1.0, 0.0, 5.57), (-0.1205, 0.9927, 5.57), (-0.2393, 0.9709, 5.57), (-0.3546, 0.935, 5.57), (-0.4647, 0.8855, 5.57), (-0.5681, 0.823, 5.57), (-0.6631, 0.7485, 5.57), (-0.7485, 0.6631, 5.57), (-0.823, 0.5681, 5.57), (-0.8855, 0.4647, 5.57), (-0.935, 0.3546, 5.57), (-0.9709, 0.2393, 5.57), (-0.9927, 0.1205, 5.57), (-1.0, -1.0, 5.57), (1.0, -1.0, 5.57)], [], [(0, 17, 29, 28, 27, 26, 25, 24, 23, 22, 21, 20, 19, 18, 16, 2, 4, 5, 6, 7, 8, 9, 10, 11, 12, 13, 14, 15, 3, 1), (1, 31, 30, 0), (32, 33, 35, 47, 46, 45, 44, 43, 42, 41, 40, 39, 38, 37, 36, 34, 48, 50, 51, 52, 53, 54, 55, 56, 57, 58, 59, 60, 61, 49), (33, 32, 62, 63), (23, 24, 56, 55), (8, 7, 39, 40), (24, 25, 57, 56), (7, 6, 38, 39), (25, 26, 58, 57), (6, 5, 37, 38), (26, 27, 59, 58), (5, 4, 36, 37), (27, 28, 60, 59), (4, 2, 34, 36), (1, 3, 35, 33), (28, 29, 61, 60), (17, 0, 32, 49), (3, 15, 47, 35), (29, 17, 49, 61), (2, 16, 48, 34), (15, 14, 46, 47), (30, 31, 63, 62), (16, 18, 50, 48), (14, 13, 45, 46), (0, 30, 62, 32), (18, 19, 51, 50), (13, 12, 44, 45), (31, 1, 33, 63), (19, 20, 52, 51), (12, 11, 43, 44), (20, 21, 53, 52), (11, 10, 42, 43), (21, 22, 54, 53), (10, 9, 41, 42), (22, 23, 55, 54), (9, 8, 40, 41)])
me_plane_001.materials.append(mat_aluminum)
me_plane_001.use_remesh_preserve_volume = False
me_plane_001.use_remesh_preserve_attributes = False
me_plane_001.use_mirror_vertex_groups = False
me_plane_001.update()
me_cube_011 = bpy.data.meshes.new('Cube.011')
me_cube_011.from_pydata([(0.0001273, 0.606, 0.06033), (0.0001273, 0.606, 1.983), (0.1184, 0.5943, 0.06033), (0.1184, 0.5943, 1.983), (0.232, 0.5599, 0.06033), (0.232, 0.5599, 1.983), (0.3368, 0.5039, 0.06033), (0.3368, 0.5039, 1.983), (0.4286, 0.4285, 0.06033), (0.4286, 0.4285, 1.983), (0.504, 0.3367, 0.06033), (0.504, 0.3367, 1.983), (0.56, 0.2319, 0.06033), (0.56, 0.2319, 1.983), (0.5945, 0.1182, 0.06033), (0.5945, 0.1182, 1.983), (0.6061, 4.575e-08, 0.06033), (0.6061, 4.575e-08, 1.983), (0.5945, -0.1182, 0.06033), (0.5945, -0.1182, 1.983), (0.56, -0.2319, 0.06033), (0.56, -0.2319, 1.983), (0.504, -0.3367, 0.06033), (0.504, -0.3367, 1.983), (0.4286, -0.4285, 0.06033), (0.4286, -0.4285, 1.983), (0.3368, -0.5039, 0.06033), (0.3368, -0.5039, 1.983), (0.232, -0.5599, 0.06033), (0.232, -0.5599, 1.983), (0.1183, -0.5943, 0.06033), (0.1183, -0.5943, 1.983), (0.0001271, -0.606, 0.06033), (0.0001271, -0.606, 1.983), (-0.1181, -0.5943, 0.06033), (-0.1181, -0.5943, 1.983), (-0.2318, -0.5599, 0.06033), (-0.2318, -0.5599, 1.983), (-0.3365, -0.5039, 0.06033), (-0.3365, -0.5039, 1.983), (-0.4284, -0.4285, 0.06033), (-0.4284, -0.4285, 1.983), (-0.5037, -0.3367, 0.06033), (-0.5037, -0.3367, 1.983), (-0.5597, -0.2319, 0.06033), (-0.5597, -0.2319, 1.983), (-0.5942, -0.1182, 0.06033), (-0.5942, -0.1182, 1.983), (-0.6059, 5.851e-07, 0.06033), (-0.6059, 5.851e-07, 1.983), (-0.5942, 0.1182, 0.06033), (-0.5942, 0.1182, 1.983), (-0.5597, 0.2319, 0.06033), (-0.5597, 0.2319, 1.983), (-0.5037, 0.3367, 0.06033), (-0.5037, 0.3367, 1.983), (-0.4284, 0.4285, 0.06033), (-0.4284, 0.4285, 1.983), (-0.3365, 0.5039, 0.06033), (-0.3365, 0.5039, 1.983), (-0.2318, 0.5599, 0.06033), (-0.2318, 0.5599, 1.983), (-0.1181, 0.5943, 0.06033), (-0.1181, 0.5943, 1.983), (-1.0, -1.0, -1.0), (-1.0, -1.0, 1.0), (-1.0, 1.0, -1.0), (-1.0, 1.0, 1.0), (1.0, -1.0, -1.0), (1.0, -1.0, 1.0), (1.0, 1.0, -1.0), (1.0, 1.0, 1.0)], [], [(0, 1, 3, 2), (2, 3, 5, 4), (4, 5, 7, 6), (6, 7, 9, 8), (8, 9, 11, 10), (10, 11, 13, 12), (12, 13, 15, 14), (14, 15, 17, 16), (16, 17, 19, 18), (18, 19, 21, 20), (20, 21, 23, 22), (22, 23, 25, 24), (24, 25, 27, 26), (26, 27, 29, 28), (28, 29, 31, 30), (30, 31, 33, 32), (32, 33, 35, 34), (34, 35, 37, 36), (36, 37, 39, 38), (38, 39, 41, 40), (40, 41, 43, 42), (42, 43, 45, 44), (44, 45, 47, 46), (46, 47, 49, 48), (48, 49, 51, 50), (50, 51, 53, 52), (52, 53, 55, 54), (54, 55, 57, 56), (56, 57, 59, 58), (58, 59, 61, 60), (3, 1, 63, 61, 59, 57, 55, 53, 51, 49, 47, 45, 43, 41, 39, 37, 35, 33, 31, 29, 27, 25, 23, 21, 19, 17, 15, 13, 11, 9, 7, 5), (60, 61, 63, 62), (62, 63, 1, 0), (0, 2, 4, 6, 8, 10, 12, 14, 16, 18, 20, 22, 24, 26, 28, 30, 32, 34, 36, 38, 40, 42, 44, 46, 48, 50, 52, 54, 56, 58, 60, 62), (64, 65, 67, 66), (66, 67, 71, 70), (70, 71, 69, 68), (68, 69, 65, 64), (66, 70, 68, 64), (71, 67, 65, 69)])
me_cube_011.polygons.foreach_set('material_index', [1, 1, 1, 1, 1, 1, 1, 1, 1, 1, 1, 1, 1, 1, 1, 1, 1, 1, 1, 1, 1, 1, 1, 1, 1, 1, 1, 1, 1, 1, 1, 1, 1, 1, 0, 0, 0, 0, 0, 0])
me_cube_011.materials.append(mat_aluminum)
me_cube_011.materials.append(mat_gpio_pins)
me_cube_011.use_remesh_preserve_volume = False
me_cube_011.use_remesh_preserve_attributes = False
me_cube_011.use_mirror_vertex_groups = False
me_cube_011.update()
me_cube_010 = bpy.data.meshes.new('Cube.010')
me_cube_010.from_pydata([(0.0001273, 0.606, 0.06033), (0.0001273, 0.606, 1.983), (0.1184, 0.5943, 0.06033), (0.1184, 0.5943, 1.983), (0.232, 0.5599, 0.06033), (0.232, 0.5599, 1.983), (0.3368, 0.5039, 0.06033), (0.3368, 0.5039, 1.983), (0.4286, 0.4285, 0.06033), (0.4286, 0.4285, 1.983), (0.504, 0.3367, 0.06033), (0.504, 0.3367, 1.983), (0.56, 0.2319, 0.06033), (0.56, 0.2319, 1.983), (0.5945, 0.1182, 0.06033), (0.5945, 0.1182, 1.983), (0.6061, 4.575e-08, 0.06033), (0.6061, 4.575e-08, 1.983), (0.5945, -0.1182, 0.06033), (0.5945, -0.1182, 1.983), (0.56, -0.2319, 0.06033), (0.56, -0.2319, 1.983), (0.504, -0.3367, 0.06033), (0.504, -0.3367, 1.983), (0.4286, -0.4285, 0.06033), (0.4286, -0.4285, 1.983), (0.3368, -0.5039, 0.06033), (0.3368, -0.5039, 1.983), (0.232, -0.5599, 0.06033), (0.232, -0.5599, 1.983), (0.1183, -0.5943, 0.06033), (0.1183, -0.5943, 1.983), (0.0001271, -0.606, 0.06033), (0.0001271, -0.606, 1.983), (-0.1181, -0.5943, 0.06033), (-0.1181, -0.5943, 1.983), (-0.2318, -0.5599, 0.06033), (-0.2318, -0.5599, 1.983), (-0.3365, -0.5039, 0.06033), (-0.3365, -0.5039, 1.983), (-0.4284, -0.4285, 0.06033), (-0.4284, -0.4285, 1.983), (-0.5037, -0.3367, 0.06033), (-0.5037, -0.3367, 1.983), (-0.5597, -0.2319, 0.06033), (-0.5597, -0.2319, 1.983), (-0.5942, -0.1182, 0.06033), (-0.5942, -0.1182, 1.983), (-0.6059, 5.851e-07, 0.06033), (-0.6059, 5.851e-07, 1.983), (-0.5942, 0.1182, 0.06033), (-0.5942, 0.1182, 1.983), (-0.5597, 0.2319, 0.06033), (-0.5597, 0.2319, 1.983), (-0.5037, 0.3367, 0.06033), (-0.5037, 0.3367, 1.983), (-0.4284, 0.4285, 0.06033), (-0.4284, 0.4285, 1.983), (-0.3365, 0.5039, 0.06033), (-0.3365, 0.5039, 1.983), (-0.2318, 0.5599, 0.06033), (-0.2318, 0.5599, 1.983), (-0.1181, 0.5943, 0.06033), (-0.1181, 0.5943, 1.983), (-1.0, -1.0, -1.0), (-1.0, -1.0, 1.0), (-1.0, 1.0, -1.0), (-1.0, 1.0, 1.0), (1.0, -1.0, -1.0), (1.0, -1.0, 1.0), (1.0, 1.0, -1.0), (1.0, 1.0, 1.0)], [], [(0, 1, 3, 2), (2, 3, 5, 4), (4, 5, 7, 6), (6, 7, 9, 8), (8, 9, 11, 10), (10, 11, 13, 12), (12, 13, 15, 14), (14, 15, 17, 16), (16, 17, 19, 18), (18, 19, 21, 20), (20, 21, 23, 22), (22, 23, 25, 24), (24, 25, 27, 26), (26, 27, 29, 28), (28, 29, 31, 30), (30, 31, 33, 32), (32, 33, 35, 34), (34, 35, 37, 36), (36, 37, 39, 38), (38, 39, 41, 40), (40, 41, 43, 42), (42, 43, 45, 44), (44, 45, 47, 46), (46, 47, 49, 48), (48, 49, 51, 50), (50, 51, 53, 52), (52, 53, 55, 54), (54, 55, 57, 56), (56, 57, 59, 58), (58, 59, 61, 60), (3, 1, 63, 61, 59, 57, 55, 53, 51, 49, 47, 45, 43, 41, 39, 37, 35, 33, 31, 29, 27, 25, 23, 21, 19, 17, 15, 13, 11, 9, 7, 5), (60, 61, 63, 62), (62, 63, 1, 0), (0, 2, 4, 6, 8, 10, 12, 14, 16, 18, 20, 22, 24, 26, 28, 30, 32, 34, 36, 38, 40, 42, 44, 46, 48, 50, 52, 54, 56, 58, 60, 62), (64, 65, 67, 66), (66, 67, 71, 70), (70, 71, 69, 68), (68, 69, 65, 64), (66, 70, 68, 64), (71, 67, 65, 69)])
me_cube_010.polygons.foreach_set('material_index', [1, 1, 1, 1, 1, 1, 1, 1, 1, 1, 1, 1, 1, 1, 1, 1, 1, 1, 1, 1, 1, 1, 1, 1, 1, 1, 1, 1, 1, 1, 1, 1, 1, 1, 0, 0, 0, 0, 0, 0])
me_cube_010.materials.append(mat_aluminum)
me_cube_010.materials.append(mat_gpio_pins)
me_cube_010.use_remesh_preserve_volume = False
me_cube_010.use_remesh_preserve_attributes = False
me_cube_010.use_mirror_vertex_groups = False
me_cube_010.update()
me_cube_009 = bpy.data.meshes.new('Cube.009')
me_cube_009.from_pydata([(0.0001273, 0.606, 0.06033), (0.0001273, 0.606, 1.983), (0.1184, 0.5943, 0.06033), (0.1184, 0.5943, 1.983), (0.232, 0.5599, 0.06033), (0.232, 0.5599, 1.983), (0.3368, 0.5039, 0.06033), (0.3368, 0.5039, 1.983), (0.4286, 0.4285, 0.06033), (0.4286, 0.4285, 1.983), (0.504, 0.3367, 0.06033), (0.504, 0.3367, 1.983), (0.56, 0.2319, 0.06033), (0.56, 0.2319, 1.983), (0.5945, 0.1182, 0.06033), (0.5945, 0.1182, 1.983), (0.6061, 4.575e-08, 0.06033), (0.6061, 4.575e-08, 1.983), (0.5945, -0.1182, 0.06033), (0.5945, -0.1182, 1.983), (0.56, -0.2319, 0.06033), (0.56, -0.2319, 1.983), (0.504, -0.3367, 0.06033), (0.504, -0.3367, 1.983), (0.4286, -0.4285, 0.06033), (0.4286, -0.4285, 1.983), (0.3368, -0.5039, 0.06033), (0.3368, -0.5039, 1.983), (0.232, -0.5599, 0.06033), (0.232, -0.5599, 1.983), (0.1183, -0.5943, 0.06033), (0.1183, -0.5943, 1.983), (0.0001271, -0.606, 0.06033), (0.0001271, -0.606, 1.983), (-0.1181, -0.5943, 0.06033), (-0.1181, -0.5943, 1.983), (-0.2318, -0.5599, 0.06033), (-0.2318, -0.5599, 1.983), (-0.3365, -0.5039, 0.06033), (-0.3365, -0.5039, 1.983), (-0.4284, -0.4285, 0.06033), (-0.4284, -0.4285, 1.983), (-0.5037, -0.3367, 0.06033), (-0.5037, -0.3367, 1.983), (-0.5597, -0.2319, 0.06033), (-0.5597, -0.2319, 1.983), (-0.5942, -0.1182, 0.06033), (-0.5942, -0.1182, 1.983), (-0.6059, 5.851e-07, 0.06033), (-0.6059, 5.851e-07, 1.983), (-0.5942, 0.1182, 0.06033), (-0.5942, 0.1182, 1.983), (-0.5597, 0.2319, 0.06033), (-0.5597, 0.2319, 1.983), (-0.5037, 0.3367, 0.06033), (-0.5037, 0.3367, 1.983), (-0.4284, 0.4285, 0.06033), (-0.4284, 0.4285, 1.983), (-0.3365, 0.5039, 0.06033), (-0.3365, 0.5039, 1.983), (-0.2318, 0.5599, 0.06033), (-0.2318, 0.5599, 1.983), (-0.1181, 0.5943, 0.06033), (-0.1181, 0.5943, 1.983), (-1.0, -1.0, -1.0), (-1.0, -1.0, 1.0), (-1.0, 1.0, -1.0), (-1.0, 1.0, 1.0), (1.0, -1.0, -1.0), (1.0, -1.0, 1.0), (1.0, 1.0, -1.0), (1.0, 1.0, 1.0)], [], [(0, 1, 3, 2), (2, 3, 5, 4), (4, 5, 7, 6), (6, 7, 9, 8), (8, 9, 11, 10), (10, 11, 13, 12), (12, 13, 15, 14), (14, 15, 17, 16), (16, 17, 19, 18), (18, 19, 21, 20), (20, 21, 23, 22), (22, 23, 25, 24), (24, 25, 27, 26), (26, 27, 29, 28), (28, 29, 31, 30), (30, 31, 33, 32), (32, 33, 35, 34), (34, 35, 37, 36), (36, 37, 39, 38), (38, 39, 41, 40), (40, 41, 43, 42), (42, 43, 45, 44), (44, 45, 47, 46), (46, 47, 49, 48), (48, 49, 51, 50), (50, 51, 53, 52), (52, 53, 55, 54), (54, 55, 57, 56), (56, 57, 59, 58), (58, 59, 61, 60), (3, 1, 63, 61, 59, 57, 55, 53, 51, 49, 47, 45, 43, 41, 39, 37, 35, 33, 31, 29, 27, 25, 23, 21, 19, 17, 15, 13, 11, 9, 7, 5), (60, 61, 63, 62), (62, 63, 1, 0), (0, 2, 4, 6, 8, 10, 12, 14, 16, 18, 20, 22, 24, 26, 28, 30, 32, 34, 36, 38, 40, 42, 44, 46, 48, 50, 52, 54, 56, 58, 60, 62), (64, 65, 67, 66), (66, 67, 71, 70), (70, 71, 69, 68), (68, 69, 65, 64), (66, 70, 68, 64), (71, 67, 65, 69)])
me_cube_009.polygons.foreach_set('material_index', [1, 1, 1, 1, 1, 1, 1, 1, 1, 1, 1, 1, 1, 1, 1, 1, 1, 1, 1, 1, 1, 1, 1, 1, 1, 1, 1, 1, 1, 1, 1, 1, 1, 1, 0, 0, 0, 0, 0, 0])
me_cube_009.materials.append(mat_aluminum)
me_cube_009.materials.append(mat_gpio_pins)
me_cube_009.use_remesh_preserve_volume = False
me_cube_009.use_remesh_preserve_attributes = False
me_cube_009.use_mirror_vertex_groups = False
me_cube_009.update()
me_cube_008 = bpy.data.meshes.new('Cube.008')
me_cube_008.from_pydata([(0.0001273, 0.606, 0.06033), (0.0001273, 0.606, 1.983), (0.1184, 0.5943, 0.06033), (0.1184, 0.5943, 1.983), (0.232, 0.5599, 0.06033), (0.232, 0.5599, 1.983), (0.3368, 0.5039, 0.06033), (0.3368, 0.5039, 1.983), (0.4286, 0.4285, 0.06033), (0.4286, 0.4285, 1.983), (0.504, 0.3367, 0.06033), (0.504, 0.3367, 1.983), (0.56, 0.2319, 0.06033), (0.56, 0.2319, 1.983), (0.5945, 0.1182, 0.06033), (0.5945, 0.1182, 1.983), (0.6061, 4.575e-08, 0.06033), (0.6061, 4.575e-08, 1.983), (0.5945, -0.1182, 0.06033), (0.5945, -0.1182, 1.983), (0.56, -0.2319, 0.06033), (0.56, -0.2319, 1.983), (0.504, -0.3367, 0.06033), (0.504, -0.3367, 1.983), (0.4286, -0.4285, 0.06033), (0.4286, -0.4285, 1.983), (0.3368, -0.5039, 0.06033), (0.3368, -0.5039, 1.983), (0.232, -0.5599, 0.06033), (0.232, -0.5599, 1.983), (0.1183, -0.5943, 0.06033), (0.1183, -0.5943, 1.983), (0.0001271, -0.606, 0.06033), (0.0001271, -0.606, 1.983), (-0.1181, -0.5943, 0.06033), (-0.1181, -0.5943, 1.983), (-0.2318, -0.5599, 0.06033), (-0.2318, -0.5599, 1.983), (-0.3365, -0.5039, 0.06033), (-0.3365, -0.5039, 1.983), (-0.4284, -0.4285, 0.06033), (-0.4284, -0.4285, 1.983), (-0.5037, -0.3367, 0.06033), (-0.5037, -0.3367, 1.983), (-0.5597, -0.2319, 0.06033), (-0.5597, -0.2319, 1.983), (-0.5942, -0.1182, 0.06033), (-0.5942, -0.1182, 1.983), (-0.6059, 5.851e-07, 0.06033), (-0.6059, 5.851e-07, 1.983), (-0.5942, 0.1182, 0.06033), (-0.5942, 0.1182, 1.983), (-0.5597, 0.2319, 0.06033), (-0.5597, 0.2319, 1.983), (-0.5037, 0.3367, 0.06033), (-0.5037, 0.3367, 1.983), (-0.4284, 0.4285, 0.06033), (-0.4284, 0.4285, 1.983), (-0.3365, 0.5039, 0.06033), (-0.3365, 0.5039, 1.983), (-0.2318, 0.5599, 0.06033), (-0.2318, 0.5599, 1.983), (-0.1181, 0.5943, 0.06033), (-0.1181, 0.5943, 1.983), (-1.0, -1.0, -1.0), (-1.0, -1.0, 1.0), (-1.0, 1.0, -1.0), (-1.0, 1.0, 1.0), (1.0, -1.0, -1.0), (1.0, -1.0, 1.0), (1.0, 1.0, -1.0), (1.0, 1.0, 1.0)], [], [(0, 1, 3, 2), (2, 3, 5, 4), (4, 5, 7, 6), (6, 7, 9, 8), (8, 9, 11, 10), (10, 11, 13, 12), (12, 13, 15, 14), (14, 15, 17, 16), (16, 17, 19, 18), (18, 19, 21, 20), (20, 21, 23, 22), (22, 23, 25, 24), (24, 25, 27, 26), (26, 27, 29, 28), (28, 29, 31, 30), (30, 31, 33, 32), (32, 33, 35, 34), (34, 35, 37, 36), (36, 37, 39, 38), (38, 39, 41, 40), (40, 41, 43, 42), (42, 43, 45, 44), (44, 45, 47, 46), (46, 47, 49, 48), (48, 49, 51, 50), (50, 51, 53, 52), (52, 53, 55, 54), (54, 55, 57, 56), (56, 57, 59, 58), (58, 59, 61, 60), (3, 1, 63, 61, 59, 57, 55, 53, 51, 49, 47, 45, 43, 41, 39, 37, 35, 33, 31, 29, 27, 25, 23, 21, 19, 17, 15, 13, 11, 9, 7, 5), (60, 61, 63, 62), (62, 63, 1, 0), (0, 2, 4, 6, 8, 10, 12, 14, 16, 18, 20, 22, 24, 26, 28, 30, 32, 34, 36, 38, 40, 42, 44, 46, 48, 50, 52, 54, 56, 58, 60, 62), (64, 65, 67, 66), (66, 67, 71, 70), (70, 71, 69, 68), (68, 69, 65, 64), (66, 70, 68, 64), (71, 67, 65, 69)])
me_cube_008.polygons.foreach_set('material_index', [1, 1, 1, 1, 1, 1, 1, 1, 1, 1, 1, 1, 1, 1, 1, 1, 1, 1, 1, 1, 1, 1, 1, 1, 1, 1, 1, 1, 1, 1, 1, 1, 1, 1, 0, 0, 0, 0, 0, 0])
me_cube_008.materials.append(mat_aluminum)
me_cube_008.materials.append(mat_gpio_pins)
me_cube_008.use_remesh_preserve_volume = False
me_cube_008.use_remesh_preserve_attributes = False
me_cube_008.use_mirror_vertex_groups = False
me_cube_008.update()
me_cube_007 = bpy.data.meshes.new('Cube.007')
me_cube_007.from_pydata([(0.0001273, 0.606, 0.06033), (0.0001273, 0.606, 1.983), (0.1184, 0.5943, 0.06033), (0.1184, 0.5943, 1.983), (0.232, 0.5599, 0.06033), (0.232, 0.5599, 1.983), (0.3368, 0.5039, 0.06033), (0.3368, 0.5039, 1.983), (0.4286, 0.4285, 0.06033), (0.4286, 0.4285, 1.983), (0.504, 0.3367, 0.06033), (0.504, 0.3367, 1.983), (0.56, 0.2319, 0.06033), (0.56, 0.2319, 1.983), (0.5945, 0.1182, 0.06033), (0.5945, 0.1182, 1.983), (0.6061, 4.575e-08, 0.06033), (0.6061, 4.575e-08, 1.983), (0.5945, -0.1182, 0.06033), (0.5945, -0.1182, 1.983), (0.56, -0.2319, 0.06033), (0.56, -0.2319, 1.983), (0.504, -0.3367, 0.06033), (0.504, -0.3367, 1.983), (0.4286, -0.4285, 0.06033), (0.4286, -0.4285, 1.983), (0.3368, -0.5039, 0.06033), (0.3368, -0.5039, 1.983), (0.232, -0.5599, 0.06033), (0.232, -0.5599, 1.983), (0.1183, -0.5943, 0.06033), (0.1183, -0.5943, 1.983), (0.0001271, -0.606, 0.06033), (0.0001271, -0.606, 1.983), (-0.1181, -0.5943, 0.06033), (-0.1181, -0.5943, 1.983), (-0.2318, -0.5599, 0.06033), (-0.2318, -0.5599, 1.983), (-0.3365, -0.5039, 0.06033), (-0.3365, -0.5039, 1.983), (-0.4284, -0.4285, 0.06033), (-0.4284, -0.4285, 1.983), (-0.5037, -0.3367, 0.06033), (-0.5037, -0.3367, 1.983), (-0.5597, -0.2319, 0.06033), (-0.5597, -0.2319, 1.983), (-0.5942, -0.1182, 0.06033), (-0.5942, -0.1182, 1.983), (-0.6059, 5.851e-07, 0.06033), (-0.6059, 5.851e-07, 1.983), (-0.5942, 0.1182, 0.06033), (-0.5942, 0.1182, 1.983), (-0.5597, 0.2319, 0.06033), (-0.5597, 0.2319, 1.983), (-0.5037, 0.3367, 0.06033), (-0.5037, 0.3367, 1.983), (-0.4284, 0.4285, 0.06033), (-0.4284, 0.4285, 1.983), (-0.3365, 0.5039, 0.06033), (-0.3365, 0.5039, 1.983), (-0.2318, 0.5599, 0.06033), (-0.2318, 0.5599, 1.983), (-0.1181, 0.5943, 0.06033), (-0.1181, 0.5943, 1.983), (-1.0, -1.0, -1.0), (-1.0, -1.0, 1.0), (-1.0, 1.0, -1.0), (-1.0, 1.0, 1.0), (1.0, -1.0, -1.0), (1.0, -1.0, 1.0), (1.0, 1.0, -1.0), (1.0, 1.0, 1.0)], [], [(0, 1, 3, 2), (2, 3, 5, 4), (4, 5, 7, 6), (6, 7, 9, 8), (8, 9, 11, 10), (10, 11, 13, 12), (12, 13, 15, 14), (14, 15, 17, 16), (16, 17, 19, 18), (18, 19, 21, 20), (20, 21, 23, 22), (22, 23, 25, 24), (24, 25, 27, 26), (26, 27, 29, 28), (28, 29, 31, 30), (30, 31, 33, 32), (32, 33, 35, 34), (34, 35, 37, 36), (36, 37, 39, 38), (38, 39, 41, 40), (40, 41, 43, 42), (42, 43, 45, 44), (44, 45, 47, 46), (46, 47, 49, 48), (48, 49, 51, 50), (50, 51, 53, 52), (52, 53, 55, 54), (54, 55, 57, 56), (56, 57, 59, 58), (58, 59, 61, 60), (3, 1, 63, 61, 59, 57, 55, 53, 51, 49, 47, 45, 43, 41, 39, 37, 35, 33, 31, 29, 27, 25, 23, 21, 19, 17, 15, 13, 11, 9, 7, 5), (60, 61, 63, 62), (62, 63, 1, 0), (0, 2, 4, 6, 8, 10, 12, 14, 16, 18, 20, 22, 24, 26, 28, 30, 32, 34, 36, 38, 40, 42, 44, 46, 48, 50, 52, 54, 56, 58, 60, 62), (64, 65, 67, 66), (66, 67, 71, 70), (70, 71, 69, 68), (68, 69, 65, 64), (66, 70, 68, 64), (71, 67, 65, 69)])
me_cube_007.polygons.foreach_set('material_index', [1, 1, 1, 1, 1, 1, 1, 1, 1, 1, 1, 1, 1, 1, 1, 1, 1, 1, 1, 1, 1, 1, 1, 1, 1, 1, 1, 1, 1, 1, 1, 1, 1, 1, 0, 0, 0, 0, 0, 0])
me_cube_007.materials.append(mat_aluminum)
me_cube_007.materials.append(mat_gpio_pins)
me_cube_007.use_remesh_preserve_volume = False
me_cube_007.use_remesh_preserve_attributes = False
me_cube_007.use_mirror_vertex_groups = False
me_cube_007.update()
me_cube_004 = bpy.data.meshes.new('Cube.004')
me_cube_004.from_pydata([(0.0001273, 0.606, 0.06033), (0.0001273, 0.606, 1.983), (0.1184, 0.5943, 0.06033), (0.1184, 0.5943, 1.983), (0.232, 0.5599, 0.06033), (0.232, 0.5599, 1.983), (0.3368, 0.5039, 0.06033), (0.3368, 0.5039, 1.983), (0.4286, 0.4285, 0.06033), (0.4286, 0.4285, 1.983), (0.504, 0.3367, 0.06033), (0.504, 0.3367, 1.983), (0.56, 0.2319, 0.06033), (0.56, 0.2319, 1.983), (0.5945, 0.1182, 0.06033), (0.5945, 0.1182, 1.983), (0.6061, 4.575e-08, 0.06033), (0.6061, 4.575e-08, 1.983), (0.5945, -0.1182, 0.06033), (0.5945, -0.1182, 1.983), (0.56, -0.2319, 0.06033), (0.56, -0.2319, 1.983), (0.504, -0.3367, 0.06033), (0.504, -0.3367, 1.983), (0.4286, -0.4285, 0.06033), (0.4286, -0.4285, 1.983), (0.3368, -0.5039, 0.06033), (0.3368, -0.5039, 1.983), (0.232, -0.5599, 0.06033), (0.232, -0.5599, 1.983), (0.1183, -0.5943, 0.06033), (0.1183, -0.5943, 1.983), (0.0001271, -0.606, 0.06033), (0.0001271, -0.606, 1.983), (-0.1181, -0.5943, 0.06033), (-0.1181, -0.5943, 1.983), (-0.2318, -0.5599, 0.06033), (-0.2318, -0.5599, 1.983), (-0.3365, -0.5039, 0.06033), (-0.3365, -0.5039, 1.983), (-0.4284, -0.4285, 0.06033), (-0.4284, -0.4285, 1.983), (-0.5037, -0.3367, 0.06033), (-0.5037, -0.3367, 1.983), (-0.5597, -0.2319, 0.06033), (-0.5597, -0.2319, 1.983), (-0.5942, -0.1182, 0.06033), (-0.5942, -0.1182, 1.983), (-0.6059, 5.851e-07, 0.06033), (-0.6059, 5.851e-07, 1.983), (-0.5942, 0.1182, 0.06033), (-0.5942, 0.1182, 1.983), (-0.5597, 0.2319, 0.06033), (-0.5597, 0.2319, 1.983), (-0.5037, 0.3367, 0.06033), (-0.5037, 0.3367, 1.983), (-0.4284, 0.4285, 0.06033), (-0.4284, 0.4285, 1.983), (-0.3365, 0.5039, 0.06033), (-0.3365, 0.5039, 1.983), (-0.2318, 0.5599, 0.06033), (-0.2318, 0.5599, 1.983), (-0.1181, 0.5943, 0.06033), (-0.1181, 0.5943, 1.983), (-1.0, -1.0, -1.0), (-1.0, -1.0, 1.0), (-1.0, 1.0, -1.0), (-1.0, 1.0, 1.0), (1.0, -1.0, -1.0), (1.0, -1.0, 1.0), (1.0, 1.0, -1.0), (1.0, 1.0, 1.0)], [], [(0, 1, 3, 2), (2, 3, 5, 4), (4, 5, 7, 6), (6, 7, 9, 8), (8, 9, 11, 10), (10, 11, 13, 12), (12, 13, 15, 14), (14, 15, 17, 16), (16, 17, 19, 18), (18, 19, 21, 20), (20, 21, 23, 22), (22, 23, 25, 24), (24, 25, 27, 26), (26, 27, 29, 28), (28, 29, 31, 30), (30, 31, 33, 32), (32, 33, 35, 34), (34, 35, 37, 36), (36, 37, 39, 38), (38, 39, 41, 40), (40, 41, 43, 42), (42, 43, 45, 44), (44, 45, 47, 46), (46, 47, 49, 48), (48, 49, 51, 50), (50, 51, 53, 52), (52, 53, 55, 54), (54, 55, 57, 56), (56, 57, 59, 58), (58, 59, 61, 60), (3, 1, 63, 61, 59, 57, 55, 53, 51, 49, 47, 45, 43, 41, 39, 37, 35, 33, 31, 29, 27, 25, 23, 21, 19, 17, 15, 13, 11, 9, 7, 5), (60, 61, 63, 62), (62, 63, 1, 0), (0, 2, 4, 6, 8, 10, 12, 14, 16, 18, 20, 22, 24, 26, 28, 30, 32, 34, 36, 38, 40, 42, 44, 46, 48, 50, 52, 54, 56, 58, 60, 62), (64, 65, 67, 66), (66, 67, 71, 70), (70, 71, 69, 68), (68, 69, 65, 64), (66, 70, 68, 64), (71, 67, 65, 69)])
me_cube_004.polygons.foreach_set('material_index', [1, 1, 1, 1, 1, 1, 1, 1, 1, 1, 1, 1, 1, 1, 1, 1, 1, 1, 1, 1, 1, 1, 1, 1, 1, 1, 1, 1, 1, 1, 1, 1, 1, 1, 0, 0, 0, 0, 0, 0])
me_cube_004.materials.append(mat_aluminum)
me_cube_004.materials.append(mat_gpio_pins)
me_cube_004.use_remesh_preserve_volume = False
me_cube_004.use_remesh_preserve_attributes = False
me_cube_004.use_mirror_vertex_groups = False
me_cube_004.update()
me_cylinder_001 = bpy.data.meshes.new('Cylinder.001')
me_cylinder_001.from_pydata([(0.0, 1.0, -1.0), (0.0, 1.0, 1.0), (0.1951, 0.9808, -1.0), (0.1951, 0.9808, 1.0), (0.3827, 0.9239, -1.0), (0.3827, 0.9239, 1.0), (0.5556, 0.8315, -1.0), (0.5556, 0.8315, 1.0), (0.7071, 0.7071, -1.0), (0.7071, 0.7071, 1.0), (0.8315, 0.5556, -1.0), (0.8315, 0.5556, 1.0), (0.9239, 0.3827, -1.0), (0.9239, 0.3827, 1.0), (0.9808, 0.1951, -1.0), (0.9808, 0.1951, 1.0), (1.0, 7.55e-08, -1.0), (1.0, 7.55e-08, 1.0), (0.9808, -0.1951, -1.0), (0.9808, -0.1951, 1.0), (0.9239, -0.3827, -1.0), (0.9239, -0.3827, 1.0), (0.8315, -0.5556, -1.0), (0.8315, -0.5556, 1.0), (0.7071, -0.7071, -1.0), (0.7071, -0.7071, 1.0), (0.5556, -0.8315, -1.0), (0.5556, -0.8315, 1.0), (0.3827, -0.9239, -1.0), (0.3827, -0.9239, 1.0), (0.1951, -0.9808, -1.0), (0.1951, -0.9808, 1.0), (-3.258e-07, -1.0, -1.0), (-3.258e-07, -1.0, 1.0), (-0.1951, -0.9808, -1.0), (-0.1951, -0.9808, 1.0), (-0.3827, -0.9239, -1.0), (-0.3827, -0.9239, 1.0), (-0.5556, -0.8315, -1.0), (-0.5556, -0.8315, 1.0), (-0.7071, -0.7071, -1.0), (-0.7071, -0.7071, 1.0), (-0.8315, -0.5556, -1.0), (-0.8315, -0.5556, 1.0), (-0.9239, -0.3827, -1.0), (-0.9239, -0.3827, 1.0), (-0.9808, -0.1951, -1.0), (-0.9808, -0.1951, 1.0), (-1.0, 9.656e-07, -1.0), (-1.0, 9.656e-07, 1.0), (-0.9808, 0.1951, -1.0), (-0.9808, 0.1951, 1.0), (-0.9239, 0.3827, -1.0), (-0.9239, 0.3827, 1.0), (-0.8315, 0.5556, -1.0), (-0.8315, 0.5556, 1.0), (-0.7071, 0.7071, -1.0), (-0.7071, 0.7071, 1.0), (-0.5556, 0.8315, -1.0), (-0.5556, 0.8315, 1.0), (-0.3827, 0.9239, -1.0), (-0.3827, 0.9239, 1.0), (-0.1951, 0.9808, -1.0), (-0.1951, 0.9808, 1.0), (-1.538, -1.538, -3.439), (-1.538, -1.538, -1.0), (-1.538, 1.538, -3.439), (-1.538, 1.538, -1.0), (1.538, -1.538, -3.439), (1.538, -1.538, -1.0), (1.538, 1.538, -3.439), (1.538, 1.538, -1.0)], [], [(0, 1, 3, 2), (2, 3, 5, 4), (4, 5, 7, 6), (6, 7, 9, 8), (8, 9, 11, 10), (10, 11, 13, 12), (12, 13, 15, 14), (14, 15, 17, 16), (16, 17, 19, 18), (18, 19, 21, 20), (20, 21, 23, 22), (22, 23, 25, 24), (24, 25, 27, 26), (26, 27, 29, 28), (28, 29, 31, 30), (30, 31, 33, 32), (32, 33, 35, 34), (34, 35, 37, 36), (36, 37, 39, 38), (38, 39, 41, 40), (40, 41, 43, 42), (42, 43, 45, 44), (44, 45, 47, 46), (46, 47, 49, 48), (48, 49, 51, 50), (50, 51, 53, 52), (52, 53, 55, 54), (54, 55, 57, 56), (56, 57, 59, 58), (58, 59, 61, 60), (3, 1, 63, 61, 59, 57, 55, 53, 51, 49, 47, 45, 43, 41, 39, 37, 35, 33, 31, 29, 27, 25, 23, 21, 19, 17, 15, 13, 11, 9, 7, 5), (60, 61, 63, 62), (62, 63, 1, 0), (0, 2, 4, 6, 8, 10, 12, 14, 16, 18, 20, 22, 24, 26, 28, 30, 32, 34, 36, 38, 40, 42, 44, 46, 48, 50, 52, 54, 56, 58, 60, 62), (64, 65, 67, 66), (66, 67, 71, 70), (70, 71, 69, 68), (68, 69, 65, 64), (66, 70, 68, 64), (71, 67, 65, 69)])
me_cylinder_001.polygons.foreach_set('material_index', [0, 0, 0, 0, 0, 0, 0, 0, 0, 0, 0, 0, 0, 0, 0, 0, 0, 0, 0, 0, 0, 0, 0, 0, 0, 0, 0, 0, 0, 0, 0, 0, 0, 0, 1, 1, 1, 1, 1, 1])
me_cylinder_001.materials.append(mat_gpio_pins)
me_cylinder_001.materials.append(mat_aluminum)
me_cylinder_001.use_remesh_preserve_volume = False
me_cylinder_001.use_remesh_preserve_attributes = False
me_cylinder_001.use_mirror_vertex_groups = False
me_cylinder_001.update()
me_plane_000 = bpy.data.meshes.new('Plane.000')
me_plane_000.from_pydata([(-1.0, -1.0, 0.0), (1.0, -1.0, 0.0), (0.0, 1.0, 0.0), (1.0, 0.0, 0.0), (0.1205, 0.9927, 0.0), (0.2393, 0.9709, 0.0), (0.3546, 0.935, 0.0), (0.4647, 0.8855, 0.0), (0.5681, 0.823, 0.0), (0.6631, 0.7485, 0.0), (0.7485, 0.6631, 0.0), (0.823, 0.5681, 0.0), (0.8855, 0.4647, 0.0), (0.935, 0.3546, 0.0), (0.9709, 0.2393, 0.0), (0.9927, 0.1205, 0.0), (0.0, 1.0, 0.0), (-1.0, 0.0, 0.0), (-0.1205, 0.9927, 0.0), (-0.2393, 0.9709, 0.0), (-0.3546, 0.935, 0.0), (-0.4647, 0.8855, 0.0), (-0.5681, 0.823, 0.0), (-0.6631, 0.7485, 0.0), (-0.7485, 0.6631, 0.0), (-0.823, 0.5681, 0.0), (-0.8855, 0.4647, 0.0), (-0.935, 0.3546, 0.0), (-0.9709, 0.2393, 0.0), (-0.9927, 0.1205, 0.0), (-1.0, -1.0, 0.0), (1.0, -1.0, 0.0), (-1.0, -1.0, 5.57), (1.0, -1.0, 5.57), (0.0, 1.0, 5.57), (1.0, 0.0, 5.57), (0.1205, 0.9927, 5.57), (0.2393, 0.9709, 5.57), (0.3546, 0.935, 5.57), (0.4647, 0.8855, 5.57), (0.5681, 0.823, 5.57), (0.6631, 0.7485, 5.57), (0.7485, 0.6631, 5.57), (0.823, 0.5681, 5.57), (0.8855, 0.4647, 5.57), (0.935, 0.3546, 5.57), (0.9709, 0.2393, 5.57), (0.9927, 0.1205, 5.57), (0.0, 1.0, 5.57), (-1.0, 0.0, 5.57), (-0.1205, 0.9927, 5.57), (-0.2393, 0.9709, 5.57), (-0.3546, 0.935, 5.57), (-0.4647, 0.8855, 5.57), (-0.5681, 0.823, 5.57), (-0.6631, 0.7485, 5.57), (-0.7485, 0.6631, 5.57), (-0.823, 0.5681, 5.57), (-0.8855, 0.4647, 5.57), (-0.935, 0.3546, 5.57), (-0.9709, 0.2393, 5.57), (-0.9927, 0.1205, 5.57), (-1.0, -1.0, 5.57), (1.0, -1.0, 5.57)], [], [(0, 17, 29, 28, 27, 26, 25, 24, 23, 22, 21, 20, 19, 18, 16, 2, 4, 5, 6, 7, 8, 9, 10, 11, 12, 13, 14, 15, 3, 1), (1, 31, 30, 0), (32, 33, 35, 47, 46, 45, 44, 43, 42, 41, 40, 39, 38, 37, 36, 34, 48, 50, 51, 52, 53, 54, 55, 56, 57, 58, 59, 60, 61, 49), (33, 32, 62, 63), (23, 24, 56, 55), (8, 7, 39, 40), (24, 25, 57, 56), (7, 6, 38, 39), (25, 26, 58, 57), (6, 5, 37, 38), (26, 27, 59, 58), (5, 4, 36, 37), (27, 28, 60, 59), (4, 2, 34, 36), (1, 3, 35, 33), (28, 29, 61, 60), (17, 0, 32, 49), (3, 15, 47, 35), (29, 17, 49, 61), (2, 16, 48, 34), (15, 14, 46, 47), (30, 31, 63, 62), (16, 18, 50, 48), (14, 13, 45, 46), (0, 30, 62, 32), (18, 19, 51, 50), (13, 12, 44, 45), (31, 1, 33, 63), (19, 20, 52, 51), (12, 11, 43, 44), (20, 21, 53, 52), (11, 10, 42, 43), (21, 22, 54, 53), (10, 9, 41, 42), (22, 23, 55, 54), (9, 8, 40, 41)])
me_plane_000.materials.append(mat_aluminum)
me_plane_000.use_remesh_preserve_volume = False
me_plane_000.use_remesh_preserve_attributes = False
me_plane_000.use_mirror_vertex_groups = False
me_plane_000.update()
me_cube_002 = bpy.data.meshes.new('Cube.002')
me_cube_002.from_pydata([(-1.0, -1.0, -2.045), (-1.0, -1.0, 1.0), (-1.0, 1.0, -2.045), (-1.0, 1.0, 1.0), (1.0, -1.0, -2.045), (1.0, -1.0, 1.0), (1.0, 1.0, -2.045), (1.0, 1.0, 1.0)], [], [(0, 1, 3, 2), (2, 3, 7, 6), (6, 7, 5, 4), (4, 5, 1, 0), (2, 6, 4, 0), (7, 3, 1, 5)])
me_cube_002.materials.append(mat_gpio_pins)
me_cube_002.use_remesh_preserve_volume = False
me_cube_002.use_remesh_preserve_attributes = False
me_cube_002.use_mirror_vertex_groups = False
me_cube_002.update()
me_cube_001 = bpy.data.meshes.new('Cube.001')
me_cube_001.from_pydata([(1.0, 1.0, -1.0), (1.0, -1.0, -1.0), (-1.0, -1.0, -1.0), (-1.0, 1.0, -1.0), (1.0, 1.0, 1.0), (1.0, -1.0, 1.0), (-1.0, -1.0, 1.0), (-1.0, 1.0, 1.0)], [], [(0, 1, 2, 3), (4, 7, 6, 5), (0, 4, 5, 1), (1, 5, 6, 2), (2, 6, 7, 3), (4, 0, 3, 7)])
me_cube_001.materials.append(mat_joy_bonnet_pcb)
me_cube_001.use_remesh_preserve_volume = False
me_cube_001.use_remesh_preserve_attributes = False
me_cube_001.use_mirror_vertex_groups = False
me_cube_001.update()
me_cylinder = bpy.data.meshes.new('Cylinder')
me_cylinder.from_pydata([(0.0, 1.0, -1.0), (0.0, 1.0, 1.0), (0.1951, 0.9808, -1.0), (0.1951, 0.9808, 1.0), (0.3827, 0.9239, -1.0), (0.3827, 0.9239, 1.0), (0.5556, 0.8315, -1.0), (0.5556, 0.8315, 1.0), (0.7071, 0.7071, -1.0), (0.7071, 0.7071, 1.0), (0.8315, 0.5556, -1.0), (0.8315, 0.5556, 1.0), (0.9239, 0.3827, -1.0), (0.9239, 0.3827, 1.0), (0.9808, 0.1951, -1.0), (0.9808, 0.1951, 1.0), (1.0, 7.55e-08, -1.0), (1.0, 7.55e-08, 1.0), (0.9808, -0.1951, -1.0), (0.9808, -0.1951, 1.0), (0.9239, -0.3827, -1.0), (0.9239, -0.3827, 1.0), (0.8315, -0.5556, -1.0), (0.8315, -0.5556, 1.0), (0.7071, -0.7071, -1.0), (0.7071, -0.7071, 1.0), (0.5556, -0.8315, -1.0), (0.5556, -0.8315, 1.0), (0.3827, -0.9239, -1.0), (0.3827, -0.9239, 1.0), (0.1951, -0.9808, -1.0), (0.1951, -0.9808, 1.0), (-3.258e-07, -1.0, -1.0), (-3.258e-07, -1.0, 1.0), (-0.1951, -0.9808, -1.0), (-0.1951, -0.9808, 1.0), (-0.3827, -0.9239, -1.0), (-0.3827, -0.9239, 1.0), (-0.5556, -0.8315, -1.0), (-0.5556, -0.8315, 1.0), (-0.7071, -0.7071, -1.0), (-0.7071, -0.7071, 1.0), (-0.8315, -0.5556, -1.0), (-0.8315, -0.5556, 1.0), (-0.9239, -0.3827, -1.0), (-0.9239, -0.3827, 1.0), (-0.9808, -0.1951, -1.0), (-0.9808, -0.1951, 1.0), (-1.0, 9.656e-07, -1.0), (-1.0, 9.656e-07, 1.0), (-0.9808, 0.1951, -1.0), (-0.9808, 0.1951, 1.0), (-0.9239, 0.3827, -1.0), (-0.9239, 0.3827, 1.0), (-0.8315, 0.5556, -1.0), (-0.8315, 0.5556, 1.0), (-0.7071, 0.7071, -1.0), (-0.7071, 0.7071, 1.0), (-0.5556, 0.8315, -1.0), (-0.5556, 0.8315, 1.0), (-0.3827, 0.9239, -1.0), (-0.3827, 0.9239, 1.0), (-0.1951, 0.9808, -1.0), (-0.1951, 0.9808, 1.0)], [], [(0, 1, 3, 2), (2, 3, 5, 4), (4, 5, 7, 6), (6, 7, 9, 8), (8, 9, 11, 10), (10, 11, 13, 12), (12, 13, 15, 14), (14, 15, 17, 16), (16, 17, 19, 18), (18, 19, 21, 20), (20, 21, 23, 22), (22, 23, 25, 24), (24, 25, 27, 26), (26, 27, 29, 28), (28, 29, 31, 30), (30, 31, 33, 32), (32, 33, 35, 34), (34, 35, 37, 36), (36, 37, 39, 38), (38, 39, 41, 40), (40, 41, 43, 42), (42, 43, 45, 44), (44, 45, 47, 46), (46, 47, 49, 48), (48, 49, 51, 50), (50, 51, 53, 52), (52, 53, 55, 54), (54, 55, 57, 56), (56, 57, 59, 58), (58, 59, 61, 60), (3, 1, 63, 61, 59, 57, 55, 53, 51, 49, 47, 45, 43, 41, 39, 37, 35, 33, 31, 29, 27, 25, 23, 21, 19, 17, 15, 13, 11, 9, 7, 5), (60, 61, 63, 62), (62, 63, 1, 0), (0, 2, 4, 6, 8, 10, 12, 14, 16, 18, 20, 22, 24, 26, 28, 30, 32, 34, 36, 38, 40, 42, 44, 46, 48, 50, 52, 54, 56, 58, 60, 62)])
me_cylinder.materials.append(mat_pcb)
me_cylinder.use_remesh_preserve_volume = False
me_cylinder.use_remesh_preserve_attributes = False
me_cylinder.use_mirror_vertex_groups = False
me_cylinder.update()
me_cube = bpy.data.meshes.new('Cube')
me_cube.from_pydata([(1.0, 1.0, -1.0), (1.0, -1.0, -1.0), (-1.0, -1.0, -1.0), (-1.0, 1.0, -1.0), (1.0, 1.0, 1.0), (1.0, -1.0, 1.0), (-1.0, -1.0, 1.0), (-1.0, 1.0, 1.0), (0.9231, 0.7015, -1.0), (0.9231, 0.7015, 1.0), (0.8846, 0.8538, -1.0), (0.8846, 0.8538, 1.0), (0.8756, 0.8519, -1.0), (0.8756, 0.8519, 1.0), (0.8669, 0.8463, -1.0), (0.8669, 0.8463, 1.0), (0.8419, 0.7184, -1.0), (0.8419, 0.7184, 1.0), (0.8462, 0.7015, -1.0), (0.8462, 0.7015, 1.0), (0.8393, 0.7368, -1.0), (0.8393, 0.7368, 1.0), (0.8519, 0.6866, -1.0), (0.8519, 0.6866, 1.0), (0.8756, 0.6598, -1.0), (0.8756, 0.6598, 1.0), (0.8846, 0.658, -1.0), (0.8846, 0.658, 1.0), (0.8669, 0.6654, -1.0), (0.8669, 0.6654, 1.0), (0.93, 0.775, -1.0), (0.93, 0.775, 1.0), (0.9103, 0.8373, -1.0), (0.9103, 0.8373, 1.0), (0.9309, 0.7559, -1.0), (0.9309, 0.7559, 1.0), (0.9274, 0.7933, -1.0), (0.9274, 0.7933, 1.0), (0.8937, 0.6598, -1.0), (0.8937, 0.6598, 1.0), (0.8519, 0.8251, -1.0), (0.8519, 0.8251, 1.0), (0.8589, 0.8373, -1.0), (0.8589, 0.8373, 1.0), (0.8462, 0.8103, -1.0), (0.8462, 0.8103, 1.0), (0.93, 0.7368, -1.0), (0.93, 0.7368, 1.0), (0.9103, 0.6745, -1.0), (0.9103, 0.6745, 1.0), (0.9174, 0.6866, -1.0), (0.9174, 0.6866, 1.0), (0.9274, 0.7184, -1.0), (0.9274, 0.7184, 1.0), (0.8384, 0.7559, -1.0), (0.8384, 0.7559, 1.0), (0.8589, 0.6745, -1.0), (0.8589, 0.6745, 1.0), (0.8393, 0.775, -1.0), (0.8393, 0.775, 1.0), (0.9174, 0.8251, -1.0), (0.9174, 0.8251, 1.0), (0.9023, 0.6654, -1.0), (0.9023, 0.6654, 1.0), (0.9231, 0.8103, -1.0), (0.9231, 0.8103, 1.0), (0.8419, 0.7933, -1.0), (0.8419, 0.7933, 1.0), (0.9023, 0.8463, -1.0), (0.9023, 0.8463, 1.0), (0.8937, 0.8519, -1.0), (0.8937, 0.8519, 1.0), (-0.8462, 0.7015, -1.0), (-0.8462, 0.7015, 1.0), (-0.8846, 0.8538, -1.0), (-0.8846, 0.8538, 1.0), (-0.8937, 0.8519, -1.0), (-0.8937, 0.8519, 1.0), (-0.9023, 0.8463, -1.0), (-0.9023, 0.8463, 1.0), (-0.9274, 0.7184, -1.0), (-0.9274, 0.7184, 1.0), (-0.9231, 0.7015, -1.0), (-0.9231, 0.7015, 1.0), (-0.93, 0.7368, -1.0), (-0.93, 0.7368, 1.0), (-0.9174, 0.6866, -1.0), (-0.9174, 0.6866, 1.0), (-0.8937, 0.6598, -1.0), (-0.8937, 0.6598, 1.0), (-0.8846, 0.658, -1.0), (-0.8846, 0.658, 1.0), (-0.9023, 0.6654, -1.0), (-0.9023, 0.6654, 1.0), (-0.8393, 0.775, -1.0), (-0.8393, 0.775, 1.0), (-0.8589, 0.8373, -1.0), (-0.8589, 0.8373, 1.0), (-0.8384, 0.7559, -1.0), (-0.8384, 0.7559, 1.0), (-0.8419, 0.7933, -1.0), (-0.8419, 0.7933, 1.0), (-0.8756, 0.6598, -1.0), (-0.8756, 0.6598, 1.0), (-0.9174, 0.8251, -1.0), (-0.9174, 0.8251, 1.0), (-0.9103, 0.8373, -1.0), (-0.9103, 0.8373, 1.0), (-0.9231, 0.8103, -1.0), (-0.9231, 0.8103, 1.0), (-0.8393, 0.7368, -1.0), (-0.8393, 0.7368, 1.0), (-0.8589, 0.6745, -1.0), (-0.8589, 0.6745, 1.0), (-0.8519, 0.6866, -1.0), (-0.8519, 0.6866, 1.0), (-0.8419, 0.7184, -1.0), (-0.8419, 0.7184, 1.0), (-0.9309, 0.7559, -1.0), (-0.9309, 0.7559, 1.0), (-0.9103, 0.6745, -1.0), (-0.9103, 0.6745, 1.0), (-0.93, 0.775, -1.0), (-0.93, 0.775, 1.0), (-0.8519, 0.8251, -1.0), (-0.8519, 0.8251, 1.0), (-0.8669, 0.6654, -1.0), (-0.8669, 0.6654, 1.0), (-0.8462, 0.8103, -1.0), (-0.8462, 0.8103, 1.0), (-0.9274, 0.7933, -1.0), (-0.9274, 0.7933, 1.0), (-0.8669, 0.8463, -1.0), (-0.8669, 0.8463, 1.0), (-0.8756, 0.8519, -1.0), (-0.8756, 0.8519, 1.0), (-0.8462, -0.8103, 1.0), (-0.8462, -0.8103, -1.0), (-0.8846, -0.658, 1.0), (-0.8846, -0.658, -1.0), (-0.8937, -0.6598, 1.0), (-0.8937, -0.6598, -1.0), (-0.9023, -0.6654, 1.0), (-0.9023, -0.6654, -1.0), (-0.9274, -0.7933, 1.0), (-0.9274, -0.7933, -1.0), (-0.9231, -0.8103, 1.0), (-0.9231, -0.8103, -1.0), (-0.93, -0.775, 1.0), (-0.93, -0.775, -1.0), (-0.9174, -0.8251, 1.0), (-0.9174, -0.8251, -1.0), (-0.8937, -0.8519, 1.0), (-0.8937, -0.8519, -1.0), (-0.8846, -0.8538, 1.0), (-0.8846, -0.8538, -1.0), (-0.9023, -0.8463, 1.0), (-0.9023, -0.8463, -1.0), (-0.8393, -0.7368, 1.0), (-0.8393, -0.7368, -1.0), (-0.8589, -0.6745, 1.0), (-0.8589, -0.6745, -1.0), (-0.8384, -0.7559, 1.0), (-0.8384, -0.7559, -1.0), (-0.8419, -0.7184, 1.0), (-0.8419, -0.7184, -1.0), (-0.8756, -0.8519, 1.0), (-0.8756, -0.8519, -1.0), (-0.9174, -0.6866, 1.0), (-0.9174, -0.6866, -1.0), (-0.9103, -0.6745, 1.0), (-0.9103, -0.6745, -1.0), (-0.9231, -0.7015, 1.0), (-0.9231, -0.7015, -1.0), (-0.8393, -0.775, 1.0), (-0.8393, -0.775, -1.0), (-0.8589, -0.8373, 1.0), (-0.8589, -0.8373, -1.0), (-0.8519, -0.8251, 1.0), (-0.8519, -0.8251, -1.0), (-0.8419, -0.7933, 1.0), (-0.8419, -0.7933, -1.0), (-0.9309, -0.7559, 1.0), (-0.9309, -0.7559, -1.0), (-0.9103, -0.8373, 1.0), (-0.9103, -0.8373, -1.0), (-0.93, -0.7368, 1.0), (-0.93, -0.7368, -1.0), (-0.8519, -0.6866, 1.0), (-0.8519, -0.6866, -1.0), (-0.8669, -0.8463, 1.0), (-0.8669, -0.8463, -1.0), (-0.8462, -0.7015, 1.0), (-0.8462, -0.7015, -1.0), (-0.9274, -0.7184, 1.0), (-0.9274, -0.7184, -1.0), (-0.8669, -0.6654, 1.0), (-0.8669, -0.6654, -1.0), (-0.8756, -0.6598, 1.0), (-0.8756, -0.6598, -1.0), (0.9231, -0.8103, -1.0), (0.9231, -0.8103, 1.0), (0.8846, -0.658, -1.0), (0.8846, -0.658, 1.0), (0.8756, -0.6598, -1.0), (0.8756, -0.6598, 1.0), (0.8669, -0.6654, -1.0), (0.8669, -0.6654, 1.0), (0.8419, -0.7933, -1.0), (0.8419, -0.7933, 1.0), (0.8462, -0.8103, -1.0), (0.8462, -0.8103, 1.0), (0.8393, -0.775, -1.0), (0.8393, -0.775, 1.0), (0.8519, -0.8251, -1.0), (0.8519, -0.8251, 1.0), (0.8756, -0.8519, -1.0), (0.8756, -0.8519, 1.0), (0.8846, -0.8538, -1.0), (0.8846, -0.8538, 1.0), (0.8669, -0.8463, -1.0), (0.8669, -0.8463, 1.0), (0.93, -0.7368, -1.0), (0.93, -0.7368, 1.0), (0.9103, -0.6745, -1.0), (0.9103, -0.6745, 1.0), (0.9309, -0.7559, -1.0), (0.9309, -0.7559, 1.0), (0.9274, -0.7184, -1.0), (0.9274, -0.7184, 1.0), (0.8937, -0.8519, -1.0), (0.8937, -0.8519, 1.0), (0.8519, -0.6866, -1.0), (0.8519, -0.6866, 1.0), (0.8589, -0.6745, -1.0), (0.8589, -0.6745, 1.0), (0.8462, -0.7015, -1.0), (0.8462, -0.7015, 1.0), (0.93, -0.775, -1.0), (0.93, -0.775, 1.0), (0.9103, -0.8373, -1.0), (0.9103, -0.8373, 1.0), (0.9174, -0.8251, -1.0), (0.9174, -0.8251, 1.0), (0.9274, -0.7933, -1.0), (0.9274, -0.7933, 1.0), (0.8384, -0.7559, -1.0), (0.8384, -0.7559, 1.0), (0.8589, -0.8373, -1.0), (0.8589, -0.8373, 1.0), (0.8393, -0.7368, -1.0), (0.8393, -0.7368, 1.0), (0.9174, -0.6866, -1.0), (0.9174, -0.6866, 1.0), (0.9023, -0.8463, -1.0), (0.9023, -0.8463, 1.0), (0.9231, -0.7015, -1.0), (0.9231, -0.7015, 1.0), (0.8419, -0.7184, -1.0), (0.8419, -0.7184, 1.0), (0.9023, -0.6654, -1.0), (0.9023, -0.6654, 1.0), (0.8937, -0.6598, -1.0), (0.8937, -0.6598, 1.0)], [], [(0, 34, 30, 36, 64, 60, 32, 68, 70, 10, 12, 14, 42, 40, 44, 66, 58, 54, 3), (4, 7, 55, 59, 67, 45, 41, 43, 15, 13, 11, 71, 69, 33, 61, 65, 37, 31, 35), (0, 4, 5, 1), (1, 5, 6, 2), (2, 6, 7, 3), (4, 0, 3, 7), (46, 47, 35, 34), (3, 54, 98, 94, 100, 128, 124, 96, 132, 134, 74, 76, 78, 106, 104, 108, 130, 122, 118), (50, 51, 9, 8), (8, 9, 53, 52), (58, 59, 55, 54), (30, 31, 37, 36), (34, 35, 31, 30), (64, 65, 61, 60), (10, 11, 13, 12), (24, 25, 27, 26), (44, 45, 67, 66), (26, 27, 39, 38), (12, 13, 15, 14), (60, 61, 33, 32), (56, 57, 29, 28), (32, 33, 69, 68), (48, 49, 51, 50), (42, 43, 41, 40), (66, 67, 59, 58), (35, 47, 53, 9, 51, 49, 63, 39, 27, 25, 29, 57, 23, 19, 17, 21, 55, 99, 111, 117, 73, 115, 113, 127, 103, 91, 89, 93, 121, 87, 83, 81, 85, 119, 7, 6, 182, 186, 194, 172, 168, 170, 142, 140, 138, 198, 196, 160, 188, 192, 164, 158, 162, 247, 251, 259, 237, 233, 235, 207, 205, 203, 263, 261, 225, 253, 257, 229, 223, 227, 5, 4), (62, 63, 49, 48), (22, 23, 57, 56), (16, 17, 19, 18), (70, 71, 11, 10), (36, 37, 65, 64), (54, 55, 21, 20), (52, 53, 47, 46), (28, 29, 25, 24), (14, 15, 43, 42), (68, 69, 71, 70), (38, 39, 63, 62), (20, 21, 17, 16), (40, 41, 45, 44), (18, 19, 23, 22), (110, 111, 99, 98), (114, 115, 73, 72), (72, 73, 117, 116), (122, 123, 119, 118), (94, 95, 101, 100), (98, 99, 95, 94), (128, 129, 125, 124), (74, 75, 77, 76), (88, 89, 91, 90), (108, 109, 131, 130), (90, 91, 103, 102), (76, 77, 79, 78), (124, 125, 97, 96), (120, 121, 93, 92), (7, 119, 123, 131, 109, 105, 107, 79, 77, 75, 135, 133, 97, 125, 129, 101, 95, 99, 55), (96, 97, 133, 132), (112, 113, 115, 114), (106, 107, 105, 104), (130, 131, 123, 122), (126, 127, 113, 112), (86, 87, 121, 120), (80, 81, 83, 82), (134, 135, 75, 74), (100, 101, 129, 128), (118, 119, 85, 84), (118, 84, 80, 82, 86, 120, 92, 88, 90, 102, 126, 112, 114, 72, 116, 110, 98, 54, 20, 16, 18, 22, 56, 28, 24, 26, 38, 62, 48, 50, 8, 52, 46, 34, 0, 1, 226, 222, 228, 256, 252, 224, 260, 262, 202, 204, 206, 234, 232, 236, 258, 250, 246, 163, 159, 165, 193, 189, 161, 197, 199, 139, 141, 143, 171, 169, 173, 195, 187, 183, 2, 3), (116, 117, 111, 110), (92, 93, 89, 88), (78, 79, 107, 106), (132, 133, 135, 134), (102, 103, 127, 126), (84, 85, 81, 80), (104, 105, 109, 108), (82, 83, 87, 86), (175, 174, 162, 163), (179, 178, 136, 137), (137, 136, 180, 181), (187, 186, 182, 183), (159, 158, 164, 165), (163, 162, 158, 159), (193, 192, 188, 189), (139, 138, 140, 141), (153, 152, 154, 155), (173, 172, 194, 195), (155, 154, 166, 167), (141, 140, 142, 143), (189, 188, 160, 161), (185, 184, 156, 157), (5, 162, 174, 180, 136, 178, 176, 190, 166, 154, 152, 156, 184, 150, 146, 144, 148, 182, 6), (161, 160, 196, 197), (177, 176, 178, 179), (171, 170, 168, 169), (195, 194, 186, 187), (2, 183, 149, 145, 147, 151, 185, 157, 153, 155, 167, 191, 177, 179, 137, 181, 175, 163, 1), (191, 190, 176, 177), (151, 150, 184, 185), (145, 144, 146, 147), (199, 198, 138, 139), (165, 164, 192, 193), (183, 182, 148, 149), (181, 180, 174, 175), (157, 156, 152, 153), (143, 142, 170, 171), (197, 196, 198, 199), (167, 166, 190, 191), (149, 148, 144, 145), (169, 168, 172, 173), (147, 146, 150, 151), (238, 239, 227, 226), (242, 243, 201, 200), (200, 201, 245, 244), (250, 251, 247, 246), (222, 223, 229, 228), (226, 227, 223, 222), (256, 257, 253, 252), (202, 203, 205, 204), (216, 217, 219, 218), (236, 237, 259, 258), (218, 219, 231, 230), (204, 205, 207, 206), (252, 253, 225, 224), (248, 249, 221, 220), (5, 227, 239, 245, 201, 243, 241, 255, 231, 219, 217, 221, 249, 215, 211, 209, 213, 247, 162), (224, 225, 261, 260), (240, 241, 243, 242), (234, 235, 233, 232), (258, 259, 251, 250), (163, 246, 212, 208, 210, 214, 248, 220, 216, 218, 230, 254, 240, 242, 200, 244, 238, 226, 1), (254, 255, 241, 240), (214, 215, 249, 248), (208, 209, 211, 210), (262, 263, 203, 202), (228, 229, 257, 256), (246, 247, 213, 212), (244, 245, 239, 238), (220, 221, 217, 216), (206, 207, 235, 234), (260, 261, 263, 262), (230, 231, 255, 254), (212, 213, 209, 208), (232, 233, 237, 236), (210, 211, 215, 214)])
me_cube.materials.append(mat_pi_zero_pcb)
me_cube.use_remesh_preserve_volume = False
me_cube.use_remesh_preserve_attributes = False
me_cube.use_mirror_vertex_groups = False
me_cube.update()
me_plane_007 = bpy.data.meshes.new('Plane.007')
me_plane_007.from_pydata([(-1.0, -1.0, 0.0), (1.0, -1.0, 0.0), (0.0, 1.0, 0.0), (1.0, 0.0, 0.0), (0.1205, 0.9927, 0.0), (0.2393, 0.9709, 0.0), (0.3546, 0.935, 0.0), (0.4647, 0.8855, 0.0), (0.5681, 0.823, 0.0), (0.6631, 0.7485, 0.0), (0.7485, 0.6631, 0.0), (0.823, 0.5681, 0.0), (0.8855, 0.4647, 0.0), (0.935, 0.3546, 0.0), (0.9709, 0.2393, 0.0), (0.9927, 0.1205, 0.0), (0.0, 1.0, 0.0), (-1.0, 0.0, 0.0), (-0.1205, 0.9927, 0.0), (-0.2393, 0.9709, 0.0), (-0.3546, 0.935, 0.0), (-0.4647, 0.8855, 0.0), (-0.5681, 0.823, 0.0), (-0.6631, 0.7485, 0.0), (-0.7485, 0.6631, 0.0), (-0.823, 0.5681, 0.0), (-0.8855, 0.4647, 0.0), (-0.935, 0.3546, 0.0), (-0.9709, 0.2393, 0.0), (-0.9927, 0.1205, 0.0), (-1.0, -1.0, 0.0), (1.0, -1.0, 0.0), (-1.0, -1.0, 5.57), (1.0, -1.0, 5.57), (0.0, 1.0, 5.57), (1.0, 0.0, 5.57), (0.1205, 0.9927, 5.57), (0.2393, 0.9709, 5.57), (0.3546, 0.935, 5.57), (0.4647, 0.8855, 5.57), (0.5681, 0.823, 5.57), (0.6631, 0.7485, 5.57), (0.7485, 0.6631, 5.57), (0.823, 0.5681, 5.57), (0.8855, 0.4647, 5.57), (0.935, 0.3546, 5.57), (0.9709, 0.2393, 5.57), (0.9927, 0.1205, 5.57), (0.0, 1.0, 5.57), (-1.0, 0.0, 5.57), (-0.1205, 0.9927, 5.57), (-0.2393, 0.9709, 5.57), (-0.3546, 0.935, 5.57), (-0.4647, 0.8855, 5.57), (-0.5681, 0.823, 5.57), (-0.6631, 0.7485, 5.57), (-0.7485, 0.6631, 5.57), (-0.823, 0.5681, 5.57), (-0.8855, 0.4647, 5.57), (-0.935, 0.3546, 5.57), (-0.9709, 0.2393, 5.57), (-0.9927, 0.1205, 5.57), (-1.0, -1.0, 5.57), (1.0, -1.0, 5.57)], [], [(0, 17, 29, 28, 27, 26, 25, 24, 23, 22, 21, 20, 19, 18, 16, 2, 4, 5, 6, 7, 8, 9, 10, 11, 12, 13, 14, 15, 3, 1), (1, 31, 30, 0), (32, 33, 35, 47, 46, 45, 44, 43, 42, 41, 40, 39, 38, 37, 36, 34, 48, 50, 51, 52, 53, 54, 55, 56, 57, 58, 59, 60, 61, 49), (33, 32, 62, 63), (23, 24, 56, 55), (8, 7, 39, 40), (24, 25, 57, 56), (7, 6, 38, 39), (25, 26, 58, 57), (6, 5, 37, 38), (26, 27, 59, 58), (5, 4, 36, 37), (27, 28, 60, 59), (4, 2, 34, 36), (1, 3, 35, 33), (28, 29, 61, 60), (17, 0, 32, 49), (3, 15, 47, 35), (29, 17, 49, 61), (2, 16, 48, 34), (15, 14, 46, 47), (30, 31, 63, 62), (16, 18, 50, 48), (14, 13, 45, 46), (0, 30, 62, 32), (18, 19, 51, 50), (13, 12, 44, 45), (31, 1, 33, 63), (19, 20, 52, 51), (12, 11, 43, 44), (20, 21, 53, 52), (11, 10, 42, 43), (21, 22, 54, 53), (10, 9, 41, 42), (22, 23, 55, 54), (9, 8, 40, 41)])
me_plane_007.materials.append(mat_aluminum)
me_plane_007.use_remesh_preserve_volume = False
me_plane_007.use_remesh_preserve_attributes = False
me_plane_007.use_mirror_vertex_groups = False
me_plane_007.update()

# ---- objects
ob_usb_cable_001 = bpy.data.objects.new('USB_Cable.001', me_cylinder_005)
ob_hdmi_cable = bpy.data.objects.new('HDMI_Cable', me_cube_003)
ob_usb_cable = bpy.data.objects.new('USB_Cable', me_cylinder_004)
ob_audio_port = bpy.data.objects.new('Audio_Port', me_cylinder_003)
ob_audio_jack = bpy.data.objects.new('Audio_Jack', me_plane_002)
ob_capacitor = bpy.data.objects.new('Capacitor', me_cylinder_002)
ob_perfboard = bpy.data.objects.new('Perfboard', me_cube_012)
ob_sd_card = bpy.data.objects.new('SD_Card', me_plane)
ob_mini_hdmi_port = bpy.data.objects.new('Mini_HDMI_Port', me_plane_001)
ob_button_005 = bpy.data.objects.new('Button.005', me_cube_011)
ob_button_004 = bpy.data.objects.new('Button.004', me_cube_010)
ob_button_003 = bpy.data.objects.new('Button.003', me_cube_009)
ob_button_002 = bpy.data.objects.new('Button.002', me_cube_008)
ob_button_001 = bpy.data.objects.new('Button.001', me_cube_007)
ob_button = bpy.data.objects.new('Button', me_cube_004)
ob_joy_stick = bpy.data.objects.new('Joy_Stick', me_cylinder_001)
ob_usb_port = bpy.data.objects.new('USB_Port', me_plane_000)
ob_gpio_pins = bpy.data.objects.new('GPIO_Pins', me_cube_002)
ob_joy_bonnet_pcb = bpy.data.objects.new('Joy_Bonnet_PCB', me_cube_001)
ob_lamp = bpy.data.objects.new('Lamp', light_lamp)
ob_camera = bpy.data.objects.new('Camera', cam_camera)
ob_pcb_hole = bpy.data.objects.new('PCB_Hole', me_cylinder)
ob_pi_zero_pcb = bpy.data.objects.new('Pi_Zero_PCB', me_cube)
ob_pwr_port = bpy.data.objects.new('PWR_Port', me_plane_007)

# ---- transforms, parenting, visibility, modifiers, constraints
ob_usb_cable_001.location = (-22.04, 24.82, 2.22)
ob_usb_cable_001.rotation_euler = (1.571, 1.571, 0.0)
ob_usb_cable_001.scale = (3.035, 5.35, 7.975)
ob_usb_cable_001.lineart.crease_threshold = 0.0
ob_hdmi_cable.location = (20.38, 28.85, 1.369)
ob_hdmi_cable.scale = (7.055, 8.755, 0.44)
ob_hdmi_cable.lineart.crease_threshold = 0.0
ob_usb_cable.location = (-9.352, 24.82, 2.22)
ob_usb_cable.rotation_euler = (1.571, 1.571, 0.0)
ob_usb_cable.scale = (3.035, 5.35, 7.975)
ob_usb_cable.lineart.crease_threshold = 0.0
ob_audio_port.location = (23.2, -36.67, 3.645)
ob_audio_port.rotation_euler = (1.571, -0.0, 0.0)
ob_audio_port.scale = (2.97, 2.97, 1.386)
ob_audio_port.lineart.crease_threshold = 0.0
ob_audio_jack.location = (24.46, -29.68, 0.6061)
ob_audio_jack.rotation_euler = (0.0, -0.0, 1.571)
ob_audio_jack.scale = (5.955, 5.955, 3.064)
ob_audio_jack.lineart.crease_threshold = 0.0
ob_capacitor.location = (19.57, -17.91, 5.789)
ob_capacitor.scale = (2.52, 2.52, 5.226)
ob_capacitor.lineart.crease_threshold = 0.0
ob_perfboard.location = (18.25, -26.47, 0.0)
ob_perfboard.scale = (12.5, 9.15, 0.6)
ob_perfboard.lineart.crease_threshold = 0.0
ob_sd_card.location = (27.44, -1.415, 0.675)
ob_sd_card.rotation_euler = (0.0, -0.0, 1.571)
ob_sd_card.scale = (5.465, 7.6, 1.0)
ob_sd_card.lineart.crease_threshold = 0.0
ob_mini_hdmi_port.location = (20.39, 9.826, 2.175)
ob_mini_hdmi_port.rotation_euler = (1.571, -3.142, 3.142)
ob_mini_hdmi_port.scale = (5.63, 1.5, 1.0)
ob_mini_hdmi_port.lineart.crease_threshold = 0.0
ob_button_005.location = (20.54, -9.239, 11.33)
ob_button_005.scale = (3.2, 3.2, 1.165)
ob_button_005.lineart.crease_threshold = 0.0
ob_button_004.location = (20.54, 8.666, 11.33)
ob_button_004.scale = (3.2, 3.2, 1.165)
ob_button_004.lineart.crease_threshold = 0.0
ob_button_003.location = (13.18, 0.0, 11.33)
ob_button_003.scale = (3.2, 3.2, 1.165)
ob_button_003.lineart.crease_threshold = 0.0
ob_button_002.location = (27.08, 0.0, 11.33)
ob_button_002.scale = (3.2, 3.2, 1.165)
ob_button_002.lineart.crease_threshold = 0.0
ob_button_001.location = (3.697, 0.0, 11.33)
ob_button_001.scale = (3.2, 3.2, 1.165)
ob_button_001.lineart.crease_threshold = 0.0
ob_button.location = (-5.869, 0.0, 11.33)
ob_button.scale = (3.2, 3.2, 1.165)
ob_button.lineart.crease_threshold = 0.0
ob_joy_stick.location = (-20.7, 0.0, 19.17)
ob_joy_stick.scale = (5.67, 5.67, 2.62)
ob_joy_stick.lineart.crease_threshold = 0.0
ob_usb_port.location = (-9.295, 9.944, 2.175)
ob_usb_port.rotation_euler = (1.571, -3.142, 3.142)
ob_usb_port.scale = (3.815, 1.5, 1.0)
ob_usb_port.lineart.crease_threshold = 0.0
ob_gpio_pins.location = (0.0, -13.33, 4.645)
ob_gpio_pins.scale = (24.82, 1.0, 3.97)
ob_gpio_pins.lineart.crease_threshold = 0.0
ob_joy_bonnet_pcb.location = (0.0, 0.0, 9.39)
ob_joy_bonnet_pcb.scale = (32.42, 15.32, 0.775)
ob_joy_bonnet_pcb.lock_rotations_4d = False
ob_joy_bonnet_pcb.empty_display_type = 'ARROWS'
ob_joy_bonnet_pcb.lineart.crease_threshold = 0.0
ob_lamp.location = (4.076, 1.005, 29.58)
ob_lamp.rotation_euler = (0.6503, 0.05522, 1.866)
ob_lamp.lock_rotations_4d = False
ob_lamp.empty_display_type = 'ARROWS'
ob_lamp.color = (0.0, 0.0, 0.0, 0.0)
ob_lamp.lineart.crease_threshold = 0.0
ob_camera.location = (89.2, -79.56, 96.19)
ob_camera.rotation_euler = (0.8783, -4.739e-07, 0.8009)
ob_camera.lock_rotations_4d = False
ob_camera.empty_display_type = 'ARROWS'
ob_camera.color = (0.0, 0.0, 0.0, 0.0)
ob_camera.display_type = 'WIRE'
ob_camera.lineart.crease_threshold = 0.0
ob_pcb_hole.location = (28.68, -11.58, -0.3195)
ob_pcb_hole.scale = (1.5, 1.5, 2.629)
ob_pcb_hole.hide_viewport = True
ob_pcb_hole.hide_render = True
ob_pcb_hole.lineart.crease_threshold = 0.0
ob_pi_zero_pcb.location = (0.0, 0.0, 0.0)
ob_pi_zero_pcb.scale = (32.42, 15.32, 0.675)
ob_pi_zero_pcb.lock_rotations_4d = False
ob_pi_zero_pcb.empty_display_type = 'ARROWS'
ob_pi_zero_pcb.lineart.crease_threshold = 0.0
ob_pwr_port.location = (-21.92, 9.944, 2.175)
ob_pwr_port.rotation_euler = (1.571, -3.142, 3.142)
ob_pwr_port.scale = (3.815, 1.5, 1.0)
ob_pwr_port.lineart.crease_threshold = 0.0

# ---- collection membership
col_collection_1.objects.link(ob_usb_cable_001)
col_collection_1.objects.link(ob_hdmi_cable)
col_collection_1.objects.link(ob_usb_cable)
col_collection_1.objects.link(ob_audio_port)
col_collection_1.objects.link(ob_audio_jack)
col_collection_1.objects.link(ob_capacitor)
col_collection_1.objects.link(ob_perfboard)
col_collection_1.objects.link(ob_sd_card)
col_collection_1.objects.link(ob_mini_hdmi_port)
col_collection_1.objects.link(ob_button_005)
col_collection_1.objects.link(ob_button_004)
col_collection_1.objects.link(ob_button_003)
col_collection_1.objects.link(ob_button_002)
col_collection_1.objects.link(ob_button_001)
col_collection_1.objects.link(ob_button)
col_collection_1.objects.link(ob_joy_stick)
col_collection_1.objects.link(ob_usb_port)
col_collection_1.objects.link(ob_gpio_pins)
col_collection_1.objects.link(ob_joy_bonnet_pcb)
col_collection_1.objects.link(ob_lamp)
col_collection_1.objects.link(ob_camera)
col_collection_1.objects.link(ob_pcb_hole)
col_collection_1.objects.link(ob_pi_zero_pcb)
col_collection_1.objects.link(ob_pwr_port)

# ---- scene / render settings (as saved in the file)
scene.camera = ob_camera
scene.frame_start = 1; scene.frame_end = 250; scene.frame_set(1)
scene.render.engine = 'BLENDER_EEVEE_NEXT'
scene.render.resolution_percentage = 50
scene.render.dither_intensity = 0.0
scene.cycles.use_denoising = False
scene.cycles.samples = 128
scene.cycles.sampling_pattern = 'TABULATED_SOBOL'
scene.cycles.light_sampling_threshold = 0.0
scene.cycles.use_adaptive_sampling = False
scene.cycles.use_light_tree = False
scene.cycles.blur_glossy = 0.0
scene.cycles.sample_clamp_indirect = 0.0
scene.view_settings.view_transform = 'Standard'
bpy.context.view_layer.update()
